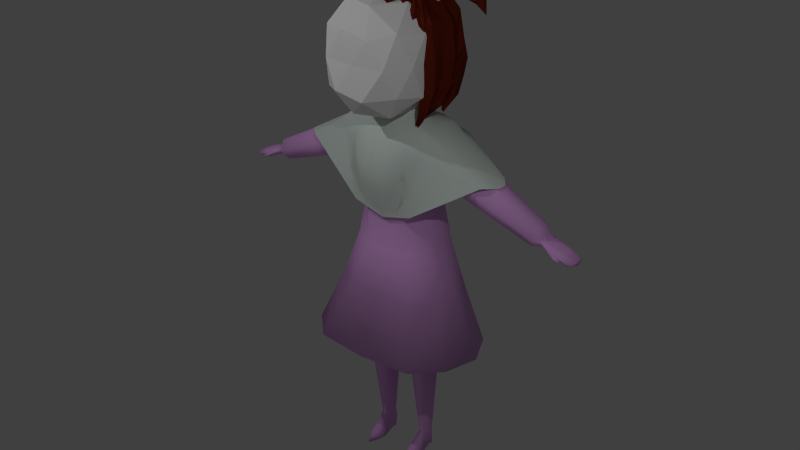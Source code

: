 # Source: sister_rigged_premirror.blend  (saved by Blender 2.71.0; exported with 4.5.12 LTS)
import bpy
from mathutils import Matrix  # noqa: F401  (used for matrix-valued properties, if any)

bpy.ops.wm.read_factory_settings(use_empty=True)
scene = bpy.context.scene
scene.name = 'Scene'

# ---- collections
col_collection_1 = bpy.data.collections.new('Collection 1'); scene.collection.children.link(col_collection_1)

# ---- materials (node trees are filled in below, after node groups)
mat_standin = bpy.data.materials.new('standin')
mat_standin.alpha_threshold = 0.0
mat_standin.use_transparent_shadow = False
mat_standin.diffuse_color = (0.7927, 0.4156, 0.855, 1.0)
mat_standin.roughness = 0.5
mat_standin.specular_intensity = 0.5845
mat_standin.line_color = (0.0, 0.0, 0.0, 1.0)
mat_scarf = bpy.data.materials.new('scarf')
mat_scarf.alpha_threshold = 0.0
mat_scarf.use_transparent_shadow = False
mat_scarf.diffuse_color = (0.7157, 0.8, 0.752, 1.0)
mat_scarf.roughness = 0.5
mat_scarf.line_color = (0.0, 0.0, 0.0, 1.0)
mat_material_002 = bpy.data.materials.new('Material.002')
mat_material_002.alpha_threshold = 0.0
mat_material_002.use_transparent_shadow = False
mat_material_002.diffuse_color = (0.9241, 0.1355, 1.0, 1.0)
mat_material_002.roughness = 0.5
mat_material_002.line_color = (0.0, 0.0, 0.0, 1.0)
mat_material = bpy.data.materials.new('Material')
mat_material.alpha_threshold = 0.0
mat_material.use_transparent_shadow = False
mat_material.diffuse_color = (0.1193, 0.01501, 0.005979, 1.0)
mat_material.roughness = 0.5
mat_material.specular_intensity = 0.03521
mat_material.line_color = (0.0, 0.0, 0.0, 1.0)
mat_material_001 = bpy.data.materials.new('Material.001')
mat_material_001.alpha_threshold = 0.0
mat_material_001.use_transparent_shadow = False
mat_material_001.diffuse_color = (0.7501, 0.8, 0.7471, 1.0)
mat_material_001.roughness = 0.5
mat_material_001.line_color = (0.0, 0.0, 0.0, 1.0)
mat_material_004 = bpy.data.materials.new('Material.004')
mat_material_004.alpha_threshold = 0.0
mat_material_004.use_transparent_shadow = False
mat_material_004.diffuse_color = (0.6152, 0.4273, 0.2694, 1.0)
mat_material_004.roughness = 0.5
mat_material_004.specular_intensity = 0.1167
mat_material_004.line_color = (0.0, 0.0, 0.0, 1.0)

# ---- material node trees

# ---- world
world_world = bpy.data.worlds.new('World'); scene.world = world_world
world_world.color = (0.05088, 0.05088, 0.05088)
world_world.use_sun_shadow = False
world_world.sun_shadow_jitter_overblur = 0.0
world_world.cycles.sampling_method = 'MANUAL'
world_world.cycles.sample_map_resolution = 256

# ---- lights
light_point_002 = bpy.data.lights.new('Point.002', 'POINT')
light_point_002.transmission_factor = 0.0
light_point_002.energy = 28.0
light_point_002.shadow_buffer_clip_start = 0.5
light_point_002.shadow_soft_size = 0.1
light_point_002.shadow_maximum_resolution = 0.006
light_point_002.use_absolute_resolution = True
light_point_002.cycles.use_multiple_importance_sampling = False
light_point_001 = bpy.data.lights.new('Point.001', 'POINT')
light_point_001.transmission_factor = 0.0
light_point_001.energy = 369.0
light_point_001.shadow_buffer_clip_start = 0.5
light_point_001.shadow_soft_size = 0.1
light_point_001.shadow_maximum_resolution = 0.006
light_point_001.use_absolute_resolution = True
light_point_001.cycles.use_multiple_importance_sampling = False
light_point = bpy.data.lights.new('Point', 'POINT')
light_point.transmission_factor = 0.0
light_point.energy = 369.0
light_point.shadow_buffer_clip_start = 0.5
light_point.shadow_soft_size = 0.1
light_point.shadow_maximum_resolution = 0.006
light_point.use_absolute_resolution = True
light_point.cycles.use_multiple_importance_sampling = False

# ---- meshes
me_plane = bpy.data.meshes.new('Plane')
me_plane.from_pydata([(0.0, 0.0, -0.1561), (0.745, 9.427e-08, 0.08261), (1.009, 0.9329, 0.09485), (0.0, -1.0, -0.1561), (0.8963, -1.0, -0.02473), (0.0, -2.0, -0.2218), (1.252, -2.0, -0.07109), (0.0, -3.3, -0.6915), (1.656, -3.3, -0.2608), (0.0, 1.0, -0.1561), (0.0, 1.5, -0.1561), (1.0, 1.702, 0.2098), (3.314, 0.009961, 0.2671), (3.486, 0.3765, 0.3082), (0.0, 1.9, 0.09618), (0.2882, 1.9, 0.1608), (3.477, 0.02745, 0.3465), (3.563, 0.209, 0.3544), (4.156, -0.203, 0.2933), (4.27, -0.08863, 0.3046), (0.4598, -5.899, 0.235), (0.6262, -5.899, 0.2203), (0.4605, -6.417, 0.232), (0.6197, -6.417, 0.2215), (0.273, -3.507, 0.2304), (0.8079, -3.507, 0.2113), (0.0, 9.537e-07, 1.102), (0.7885, 4.768e-07, 0.7766), (0.8885, 0.8719, 0.8079), (0.0, -1.0, 1.102), (0.9406, -1.0, 0.8868), (0.0, -2.0, 1.383), (1.328, -2.0, 0.9332), (0.0, -3.3, 1.984), (-0.0003339, 0.9918, 1.266), (-0.0003292, 1.492, 1.23), (1.0, 1.698, 0.7056), (3.314, -0.02149, 0.6333), (3.486, 0.3746, 0.6026), (-8.297e-06, 1.9, 0.808), (0.3042, 1.9, 0.6764), (3.477, 0.04597, 0.5841), (3.563, 0.2072, 0.5625), (4.155, -0.1886, 0.6254), (4.267, -0.0885, 0.5954), (0.4874, -5.899, 0.4908), (0.6448, -5.899, 0.4934), (0.4035, -6.417, 0.6817), (0.696, -6.417, 0.6817), (0.3133, -3.507, 0.7439), (0.8349, -3.507, 0.7473), (0.3113, -3.507, 0.3154), (0.7638, -3.507, 0.2963), (0.3599, -3.507, 0.6589), (0.7965, -3.507, 0.6623), (0.3113, -3.383, 0.3154), (0.7638, -3.383, 0.2963), (0.3599, -3.383, 0.6589), (0.7965, -3.383, 0.6623), (1.791, -3.3, 1.292), (0.0, -1.0, -0.03662), (0.888, -1.0, 0.2356), (0.0, -1.0, 0.8546), (0.888, -1.0, 0.8395), (0.0, -3.3, -0.469), (1.4, -3.3, -0.03832), (0.0, -3.3, 1.762), (1.535, -3.3, 1.069), (0.1256, -1.0, 0.38), (0.8451, -1.0, 0.3497), (0.2029, -1.0, 0.8512), (0.8969, -1.0, 0.8566), (0.0, -2.0, -0.1601), (1.175, -2.0, -0.02334), (0.0, -2.0, 1.33), (1.251, -2.0, 0.8759), (0.0, 1.25, -0.1561), (1.0, 1.234, 0.0499), (3.4, 0.15, 0.2085), (3.52, 0.1, 0.283), (4.212, -0.1586, 0.2464), (-0.0004123, 1.24, 1.313), (1.0, 1.234, 0.9382), (3.4, 0.15, 0.7339), (3.513, 0.1, 0.6633), (4.202, -0.1476, 0.6598), (3.314, -0.08492, 0.4712), (3.477, -0.01746, 0.4696), (-5.387e-05, 2.061, 0.1619), (4.151, -0.2331, 0.4654), (3.486, 0.3849, 0.4712), (1.0, 1.718, 0.4712), (4.269, -0.08203, 0.4655), (3.563, 0.2175, 0.4696), (0.3048, 1.9, 0.3602), (4.291, -0.1664, 0.4661), (0.9435, -1.0, 0.4727), (1.477, -2.0, 0.4954), (1.0, 0.749, 0.4835), (0.9, 4.768e-07, 0.4727), (1.0, -1.0, 0.4727), (1.755, -3.3, 0.4947), (2.011, -3.3, 0.4947), (1.462, -2.0, 0.507), (0.5, 1.5, -0.08507), (0.1524, 1.9, 0.09618), (0.4999, 1.497, 1.187), (0.1524, 1.9, 0.8036), (0.5, 1.25, -0.1561), (0.4998, 1.246, 1.263), (0.235, 2.061, 0.2145), (0.5, -1.0, -0.1561), (0.75, -2.0, -0.2379), (1.072, -3.3, -0.382), (1.2, -3.3, -0.6045), (0.45, 0.0, -0.1561), (0.5, 1.0, -0.1561), (0.4718, -1.0, -0.03662), (0.7, -2.0, -0.1774), (1.072, -3.3, 1.651), (0.4999, 0.9967, 1.222), (0.5, -1.0, 1.102), (0.7906, -2.0, 1.327), (0.4718, -1.0, 0.9821), (1.2, -3.3, 1.874), (0.7406, -2.0, 1.267), (0.45, 9.537e-07, 1.102), (3.678, 0.1322, 0.2994), (3.564, 0.01784, 0.2881), (3.675, 0.1323, 0.5902), (3.563, 0.03221, 0.6201), (3.623, 0.05942, 0.2171), (3.639, 0.08499, 0.6857), (3.559, -0.0123, 0.4602), (3.677, 0.1388, 0.4603), (-6.064e-05, 2.061, 0.7423), (0.248, 2.061, 0.635), (0.3084, 2.061, 0.3772), (0.1242, 2.061, 0.1619), (0.1242, 2.061, 0.7388), (-8.735e-05, 2.162, 0.1535), (0.2417, 2.162, 0.2077), (-9.431e-05, 2.162, 0.7507), (0.2551, 2.162, 0.6403), (0.3155, 2.162, 0.375), (0.1278, 2.162, 0.1535), (0.1278, 2.162, 0.7471), (0.8662, -2.192, 0.7694), (0.8258, -2.192, 0.2951), (0.2414, -2.192, 0.3188), (0.3017, -2.192, 0.7653), (0.4338, -6.226, 0.8712), (0.6658, -6.226, 0.8712), (0.4337, -6.417, 0.8767), (0.6658, -6.417, 0.8767), (0.5504, -5.899, 0.1383), (0.5498, -6.417, 0.1101), (0.5512, -3.507, 0.1041), (0.5504, -5.899, 0.5762), (0.5498, -6.417, 0.6817), (0.5512, -3.507, 0.9803), (0.5506, -3.507, 0.1892), (0.5506, -3.507, 0.7703), (0.5506, -3.383, 0.1892), (0.5506, -3.383, 0.7703), (0.5484, -1.0, 0.1794), (0.5484, -1.0, 1.028), (0.5497, -2.192, 0.9035), (0.5497, -2.192, 0.1622), (0.5498, -6.291, 1.062), (0.5498, -6.417, 1.132), (0.6496, -6.28, 0.2538), (0.6662, -5.899, 0.3572), (0.2632, -3.507, 0.4797), (0.4346, -5.899, 0.3572), (0.4136, -6.28, 0.2755), (0.8393, -3.507, 0.4797), (0.2819, -3.507, 0.4797), (0.8193, -3.507, 0.4797), (0.2819, -3.383, 0.4797), (0.8193, -3.383, 0.4797), (0.07102, -1.0, 0.6039), (0.941, -1.0, 0.6039), (0.8925, -2.192, 0.5329), (0.207, -2.192, 0.5329), (0.5212, -6.28, 0.2538), (0.5506, -1.0, 0.6049), (0.5498, -6.181, 0.8469), (0.414, -6.034, 0.2363), (0.5501, -6.098, 0.7115), (0.4606, -6.119, 0.681), (0.6553, -6.119, 0.6823), (0.5741, -3.186, 0.85), (0.5511, -3.89, 0.8617), (0.5741, -3.507, 0.7948), (0.6216, -6.267, 0.2212), (3.541, 0.1554, 0.2817), (4.247, -0.1233, 0.2706), (3.621, 0.1416, 0.315), (3.861, -0.1054, 0.2812), (3.54, 0.1542, 0.6478), (4.246, -0.1226, 0.6456), (3.619, 0.1416, 0.5827), (3.859, -0.09078, 0.6307), (3.477, 0.008876, 0.5275), (4.154, -0.2141, 0.5458), (4.271, -0.08435, 0.5315), (3.565, 0.2176, 0.4105), (3.498, 0.06377, 0.28), (4.186, -0.1832, 0.2663), (3.497, 0.07425, 0.6549), (4.184, -0.1746, 0.6587), (3.572, 0.07457, 0.2421), (3.915, -0.03965, 0.6933), (4.261, -0.1655, 0.5826), (3.476, -0.001646, 0.4071), (4.154, -0.2225, 0.3782), (4.274, -0.08395, 0.3832), (3.564, 0.2153, 0.5169), (4.263, -0.1668, 0.3484), (3.513, 0.01018, 0.4631), (4.288, -0.125, 0.466), (3.998, 0.03868, 0.4634), (4.227, -0.2062, 0.4662), (3.993, 0.02977, 0.2918), (3.519, 0.03858, 0.2902), (3.992, 0.03085, 0.6013), (3.516, 0.05066, 0.6399), (3.931, -0.05055, 0.2185), (3.589, 0.09999, 0.6615), (3.857, -0.1398, 0.4639), (3.62, 0.1471, 0.4632), (3.59, 0.03881, 0.2348), (3.617, 0.06019, 0.6647), (3.559, 0.00759, 0.5406), (3.677, 0.1374, 0.5261), (3.65, 0.09947, 0.2383), (3.674, 0.1121, 0.6536), (3.558, -0.0009544, 0.3727), (3.679, 0.1386, 0.3778), (3.897, -0.08209, 0.2326), (3.893, -0.07629, 0.6747), (3.857, -0.1185, 0.5477), (4.275, -0.1238, 0.5598), (3.621, 0.1461, 0.5239), (3.967, -0.01062, 0.2357), (3.968, -0.006855, 0.6656), (4.21, -0.1957, 0.5666), (3.858, -0.1274, 0.3712), (4.278, -0.1242, 0.3631), (3.623, 0.1471, 0.3871), (4.212, -0.2008, 0.361), (3.545, 0.05442, 0.2514), (3.55, 0.08054, 0.6427), (3.513, 0.02762, 0.5527), (3.997, 0.03643, 0.5333), (3.596, 0.1107, 0.2411), (3.62, 0.1236, 0.6405), (3.513, 0.01983, 0.3826), (3.999, 0.0369, 0.3754), (3.85, -0.1063, 0.6964), (3.905, -0.05516, 0.759), (3.883, -0.0918, 0.7404), (4.0, -0.09222, 0.6936), (3.977, -0.1289, 0.6751), (3.99, -0.1077, 0.7593), (3.967, -0.1444, 0.7407), (4.011, -0.1287, 0.7219), (2.25, 0.4363, 0.1875), (2.337, 0.9887, 0.2628), (2.194, 0.3912, 0.7139), (2.337, 0.986, 0.6502), (2.291, 0.6505, 0.1352), (2.291, 0.6505, 0.8282), (2.337, 1.001, 0.4712), (2.245, 0.3003, 0.4769), (2.097, 0.4976, 0.1761), (2.172, 1.077, 0.2562), (2.033, 0.4505, 0.7255), (2.172, 1.074, 0.657), (2.132, 0.7225, 0.8418), (2.092, 0.3556, 0.4777), (2.132, 0.7225, 0.1247), (2.172, 1.089, 0.4712), (2.456, 0.5761, 0.1461), (2.508, 0.9093, 0.4712), (2.408, 0.3729, 0.1994), (2.508, 0.8977, 0.2695), (2.36, 0.3299, 0.7019), (2.508, 0.8952, 0.6431), (2.456, 0.5761, 0.8142), (2.404, 0.243, 0.476), (0.6315, -0.03481, -0.2455), (0.7249, -0.03481, 1.214), (0.9456, 1.619, -0.1528), (0.9686, 1.838, 1.01), (-0.007905, -0.2344, 1.212), (-0.01551, -0.2795, -0.1716), (2.191, 0.9547, 0.1012), (2.22, 0.9446, 0.859), (-0.01551, 1.763, -0.1389), (-0.01551, -0.06259, -0.1995), (-7.102e-05, 1.9, 1.046), (-0.007905, -0.03481, 1.267), (1.009, 1.856, 0.4302), (2.482, 0.9373, 0.3935), (-0.00121, 1.938, 0.4706), (0.8557, 0.8543, 1.168), (0.3585, -0.03481, 1.219), (0.4895, 1.854, 1.135), (-0.007688, 1.112, 1.543), (0.424, 1.083, 1.504), (0.4902, 1.777, -0.1703), (0.8374, 0.9038, -0.2897), (1.012, 1.849, 0.7859), (0.7927, 0.4089, 1.204), (0.5436, -0.03524, 1.199), (0.3121, -0.09639, -0.2358), (0.3634, -0.1363, 1.204), (2.485, 0.9405, 0.6207), (1.312, 1.552, 0.9745), (1.281, 1.565, -0.06724), (0.312, 0.01207, -0.2482), (0.7425, 1.83, 1.125), (-0.007905, 0.8879, -0.2412), (-0.004452, 0.5176, 1.466), (-0.006289, 1.899, 0.8092), (1.01, 1.795, 0.08912), (2.345, 0.9931, 0.2152), (-0.004369, 1.87, 0.1475), (1.436, 1.551, 0.4396), (0.6677, 1.945, 0.4522), (-0.007833, -0.1347, 1.24), (-0.01553, -0.1711, -0.1869), (0.9404, 1.326, 1.149), (0.1756, -0.03519, 1.245), (0.2456, 1.886, 1.119), (-0.001817, 1.531, 1.354), (0.3973, 0.5026, 1.417), (0.4663, 1.484, 1.319), (0.6406, 0.9932, 1.298), (0.2092, 1.098, 1.527), (0.4226, 0.9626, -0.2966), (1.385, 1.567, 0.7113), (0.1972, 0.5101, 1.444), (0.6156, 1.88, 0.1539), (1.368, 1.574, 0.1738), (0.2696, -0.08605, 1.226), (0.5968, 0.4788, 1.263), (0.7057, 1.409, 1.241), (0.2333, 1.509, 1.34), (0.9953, 1.852, 0.9254), (0.8583, 1.838, 1.091), (0.127, 1.897, 1.082), (1.011, 1.855, 0.6083), (0.6165, 1.844, 1.132), (-0.003792, 1.921, 0.6399), (0.7627, 1.925, 0.4469), (0.3677, 1.871, 1.128), (-0.005543, 1.905, 0.7585), (0.489, 1.872, 0.1912), (0.5785, 1.944, 0.4593), (-0.002394, 1.954, 0.9429), (-0.008078, 1.834, 0.05208), (0.3043, 2.342, 0.8099), (0.2354, 1.866, -0.005463), (0.4085, 2.339, 0.2024), (0.4962, 2.325, 0.4775), (-0.007366, 2.314, 0.9151), (-0.02243, 2.34, 0.1207), (0.2014, 2.339, 0.111), (0.5037, 1.966, 0.8236)], [(356, 306), (329, 306), (359, 356)], [(1, 4, 111, 115), (4, 6, 112, 111), (108, 104, 11, 77), (35, 106, 36, 40, 107, 39), (78, 79, 208, 16, 12), (240, 209, 18, 199), (155, 156, 22, 188, 20), (157, 155, 20, 24), (282, 77, 11, 277), (126, 26, 29, 121), (121, 29, 31, 122), (109, 82, 36, 106), (83, 37, 41, 210, 84), (241, 203, 43, 211), (151, 190, 47, 153), (49, 45, 158, 193), (280, 279, 36, 82), (291, 86, 37, 288), (86, 87, 204, 41, 37), (99, 98, 28, 27), (171, 172, 46, 48), (173, 174, 45, 49), (242, 205, 43, 203), (100, 99, 27, 30), (283, 91, 36, 279), (243, 206, 44, 201), (174, 175, 47, 45), (93, 90, 38, 42, 218), (185, 171, 48, 159), (91, 94, 40, 36), (97, 100, 30, 32), (139, 136, 143, 146), (176, 25, 52, 178), (172, 176, 50, 46), (244, 218, 42, 202), (8, 114, 112, 6), (178, 52, 56, 180), (173, 49, 53, 177), (160, 50, 54, 162), (157, 24, 51, 161), (183, 148, 69, 182), (177, 53, 57, 179), (162, 54, 58, 164), (161, 51, 55, 163), (115, 116, 2, 1), (33, 124, 122, 31), (26, 126, 120, 34), (59, 102, 97, 32), (30, 100, 4, 61, 96, 63), (29, 121, 30, 63, 123, 62), (4, 111, 3, 60, 117, 61), (124, 33, 66, 119), (102, 59, 67, 101), (8, 65, 113, 114), (60, 62, 123, 63, 96, 61, 117), (186, 181, 70, 166), (184, 150, 70, 181), (167, 147, 71, 166), (168, 149, 68, 165), (32, 75, 103, 73, 6, 97), (31, 74, 125, 75, 32, 122), (6, 73, 118, 72, 5, 112), (123, 125, 75, 63), (125, 75, 67, 119), (96, 103, 73, 61), (103, 73, 65, 101), (65, 73, 118, 113), (72, 60, 117, 118), (116, 108, 77, 2), (13, 17, 196, 79, 78), (245, 197, 80, 228), (276, 2, 77, 282), (34, 120, 109, 81), (38, 83, 84, 200, 42), (246, 213, 85, 201), (278, 280, 82, 28), (247, 214, 85, 211), (12, 16, 215, 87, 86), (248, 216, 89, 230), (277, 11, 91, 283), (249, 217, 92, 221), (17, 13, 90, 93, 207), (11, 15, 94, 91), (15, 105, 138, 110), (250, 207, 93, 231), (251, 219, 95, 223), (102, 8, 6, 97), (286, 12, 86, 291), (4, 1, 99, 100), (8, 102, 101, 65), (63, 75, 103, 96), (75, 103, 101, 67), (1, 2, 98, 99), (6, 4, 100, 97), (76, 10, 104, 108), (81, 109, 106, 35), (94, 15, 110, 137), (14, 39, 135, 88), (0, 9, 116, 115), (9, 76, 108, 116), (111, 112, 5, 3), (114, 7, 5, 112), (113, 118, 72, 64), (114, 113, 64, 7), (118, 117, 61, 73), (115, 111, 3, 0), (59, 124, 119, 67), (120, 28, 82, 109), (124, 59, 32, 122), (62, 74, 125, 123), (27, 126, 121, 30), (126, 27, 28, 120), (74, 125, 119, 66), (30, 121, 122, 32), (252, 232, 128, 225), (253, 227, 130, 233), (254, 234, 130, 227), (255, 235, 129, 226), (256, 236, 131, 212), (257, 229, 132, 237), (258, 238, 133, 220), (259, 239, 134, 222), (10, 14, 105, 15, 11, 104), (107, 40, 136, 139), (40, 94, 137, 136), (39, 107, 139, 135), (105, 14, 88, 138), (140, 142, 146, 143, 144, 141, 145), (110, 138, 145, 141), (135, 139, 146, 142), (136, 137, 144, 143), (88, 135, 142, 140), (137, 110, 141, 144), (138, 88, 140, 145), (180, 56, 148, 183), (179, 57, 150, 184), (164, 58, 147, 167), (163, 55, 149, 168), (169, 151, 153, 170), (45, 47, 190), (159, 48, 154, 170), (46, 158, 189, 191), (21, 195, 23, 156, 155), (25, 21, 155, 157), (46, 50, 193, 158), (175, 185, 159, 47), (49, 160, 162, 53), (25, 157, 161, 52), (53, 162, 164, 57), (52, 161, 163, 56), (182, 186, 166, 71), (150, 167, 166, 70), (148, 168, 165, 69), (57, 164, 167, 150), (56, 163, 168, 148), (152, 169, 170, 154), (47, 159, 170, 153), (169, 152, 187), (23, 171, 185, 175, 22), (24, 20, 174, 173), (50, 176, 178, 54), (21, 25, 176, 172), (54, 178, 180, 58), (24, 173, 177, 51), (147, 183, 182, 71), (51, 177, 179, 55), (165, 68, 181, 186), (149, 184, 181, 68), (58, 180, 183, 147), (55, 179, 184, 149), (69, 165, 186, 182), (156, 22, 23), (22, 175, 188), (174, 20, 188, 175), (169, 187, 151), (152, 191, 189, 187), (192, 160, 50), (192, 160, 49), (50, 160, 193), (160, 49, 193), (192, 50, 194), (192, 49, 194), (23, 195, 171), (195, 21, 172, 171), (232, 240, 199, 128), (131, 228, 240, 232), (228, 80, 209, 240), (213, 241, 211, 85), (203, 241, 262, 260), (237, 132, 213, 246), (234, 242, 203, 130), (133, 230, 242, 234), (230, 89, 205, 242), (214, 243, 201, 85), (95, 221, 243, 214), (221, 92, 206, 243), (235, 244, 202, 129), (134, 231, 244, 235), (231, 93, 218, 244), (236, 245, 228, 131), (127, 224, 245, 236), (224, 19, 197, 245), (226, 246, 201, 44), (129, 237, 246, 226), (213, 132, 261), (205, 247, 211, 43), (89, 223, 247, 205), (223, 95, 214, 247), (238, 248, 230, 133), (128, 199, 248, 238), (199, 18, 216, 248), (219, 249, 221, 95), (80, 197, 249, 219), (197, 19, 217, 249), (239, 250, 231, 134), (127, 198, 250, 239), (198, 17, 207, 250), (216, 251, 223, 89), (18, 209, 251, 216), (209, 80, 219, 251), (208, 252, 225, 16), (79, 212, 252, 208), (212, 131, 232, 252), (229, 253, 233, 132), (84, 210, 253, 229), (210, 41, 227, 253), (204, 254, 227, 41), (87, 220, 254, 204), (220, 133, 234, 254), (206, 255, 226, 44), (92, 222, 255, 206), (222, 134, 235, 255), (196, 256, 212, 79), (17, 198, 256, 196), (198, 127, 236, 256), (202, 257, 237, 129), (42, 200, 257, 202), (200, 84, 229, 257), (215, 258, 220, 87), (16, 225, 258, 215), (225, 128, 238, 258), (217, 259, 222, 92), (19, 224, 259, 217), (224, 127, 239, 259), (262, 241, 264, 266), (233, 130, 260, 262), (130, 203, 260), (261, 262, 266, 265), (241, 213, 263, 264), (213, 261, 265, 263), (132, 233, 262, 261), (264, 263, 267), (263, 265, 267), (265, 266, 267), (266, 264, 267), (284, 272, 269, 287), (290, 289, 271, 273), (281, 275, 270, 278), (285, 274, 271, 289), (286, 268, 272, 284), (288, 290, 273, 270), (287, 269, 274, 285), (276, 268, 275, 281), (272, 282, 277, 269), (273, 271, 279, 280), (274, 283, 279, 271), (268, 276, 282, 272), (270, 273, 280, 278), (269, 277, 283, 274), (98, 281, 278, 28), (2, 276, 281, 98), (275, 291, 288, 270), (268, 286, 291, 275), (78, 284, 287, 13), (83, 38, 289, 290), (90, 285, 289, 38), (12, 286, 284, 78), (37, 83, 290, 288), (13, 287, 285, 90), (342, 313, 292, 322), (301, 322, 333), (343, 320, 299, 319), (344, 325, 303, 335), (345, 312, 300, 363, 365, 360), (346, 330, 305, 328), (347, 335, 303, 332), (348, 338, 308, 316), (349, 339, 311, 340), (350, 337, 310, 341), (295, 334, 307, 315, 293, 299, 320), (324, 342, 322, 301), (300, 312, 342, 324), (312, 294, 313, 342), (333, 317, 297), (333, 322, 317), (322, 292, 317), (330, 343, 319, 305), (304, 354, 314, 343, 330), (314, 351, 295, 320, 343), (338, 344, 335, 308), (311, 341, 344, 338), (341, 310, 325, 344), (304, 327, 345, 331, 357), (327, 294, 312, 345), (321, 346, 328, 298), (294, 327, 346, 321), (327, 304, 330, 346), (318, 347, 332, 296), (293, 316, 347, 318), (316, 308, 335, 347), (315, 348, 316, 293), (307, 340, 348, 315), (340, 311, 338, 348), (334, 349, 340, 307), (295, 352, 323, 349, 334), (323, 355, 309, 339, 349), (339, 350, 341, 311), (309, 358, 336, 350, 339), (336, 353, 302, 337, 350), (298, 292, 313, 294, 321), (326, 362, 359), (371, 355, 323), (331, 345, 360, 361), (360, 365, 363, 329), (371, 364, 368, 362), (361, 367, 364, 371), (361, 360, 366, 367), (360, 365, 370, 366), (365, 363, 369, 370), (352, 295, 351), (354, 357, 314), (354, 304, 357), (361, 371, 331), (358, 371, 336), (355, 371, 309), (352, 371, 323), (353, 371, 362), (357, 371, 314), (371, 351, 314), (371, 358, 309), (371, 353, 336), (371, 357, 331), (371, 352, 351), (302, 353, 362), (46, 191, 48), (152, 154, 48, 191), (45, 190, 189, 158), (187, 189, 190, 151)])
me_plane.polygons.foreach_set('use_smooth', [True] * 348)
me_plane.polygons.foreach_set('material_index', [0, 0, 0, 0, 0, 0, 0, 0, 0, 0, 0, 0, 0, 0, 0, 0, 0, 0, 0, 0, 0, 0, 0, 0, 0, 0, 0, 0, 0, 0, 0, 0, 0, 0, 0, 0, 0, 0, 0, 0, 0, 0, 0, 0, 0, 0, 0, 0, 0, 0, 0, 0, 0, 0, 0, 0, 0, 0, 0, 0, 0, 0, 0, 0, 0, 0, 0, 0, 0, 0, 0, 0, 0, 0, 0, 0, 0, 0, 0, 0, 0, 0, 0, 0, 0, 0, 0, 0, 0, 0, 0, 0, 0, 0, 0, 0, 0, 0, 0, 0, 0, 0, 0, 0, 0, 0, 0, 0, 0, 0, 0, 0, 0, 0, 0, 0, 0, 0, 0, 0, 0, 0, 0, 0, 0, 0, 0, 0, 0, 0, 0, 0, 0, 0, 0, 0, 0, 0, 0, 0, 0, 0, 0, 0, 0, 0, 0, 0, 0, 0, 0, 0, 0, 0, 0, 0, 0, 0, 0, 0, 0, 0, 0, 0, 0, 0, 0, 0, 0, 0, 0, 0, 0, 0, 0, 0, 0, 0, 0, 0, 0, 0, 0, 0, 0, 0, 0, 0, 0, 0, 0, 0, 0, 0, 0, 0, 0, 0, 0, 0, 0, 0, 0, 0, 0, 0, 0, 0, 0, 0, 0, 0, 0, 0, 0, 0, 0, 0, 0, 0, 0, 0, 0, 0, 0, 0, 0, 0, 0, 0, 0, 0, 0, 0, 0, 0, 0, 0, 0, 0, 0, 0, 0, 0, 0, 0, 0, 0, 0, 0, 0, 0, 0, 0, 0, 0, 0, 0, 0, 0, 0, 0, 0, 0, 0, 0, 0, 0, 0, 0, 0, 0, 0, 0, 0, 0, 0, 0, 0, 1, 1, 1, 1, 1, 1, 1, 1, 1, 1, 1, 1, 1, 1, 1, 1, 1, 1, 1, 1, 1, 1, 1, 1, 1, 1, 1, 1, 1, 1, 1, 1, 1, 1, 1, 1, 1, 1, 1, 1, 1, 1, 1, 1, 1, 1, 1, 1, 1, 1, 1, 1, 1, 1, 1, 1, 1, 1, 1, 1, 1, 1, 1, 1, 1, 0, 0, 0, 0])
_k = {(17, 196): 1.0, (23, 156): 1.0, (25, 157): 1.0, (42, 200): 1.0, (50, 160): 1.0, (41, 204): 1.0, (23, 171): 1.0, (24, 173): 1.0, (47, 175): 1.0, (17, 207): 1.0, (25, 176): 1.0, (16, 208): 1.0, (41, 210): 1.0, (16, 215): 1.0, (42, 218): 1.0, (154, 170): 1.0, (47, 153): 1.0, (48, 154): 1.0, (22, 156): 1.0, (24, 157): 1.0, (49, 160): 1.0, (153, 170): 1.0, (48, 171): 1.0, (49, 173): 1.0, (22, 175): 1.0, (50, 176): 1.0, (171, 185): 1.0, (175, 185): 1.0, (22, 23): 1.0, (49, 192): 1.0, (160, 192): 1.0, (50, 192): 1.0, (160, 193): 1.0, (50, 193): 1.0, (49, 193): 1.0, (79, 196): 1.0, (84, 200): 1.0, (87, 204): 1.0, (93, 207): 1.0, (79, 208): 1.0, (84, 210): 1.0, (87, 215): 1.0, (93, 218): 1.0}
me_plane.attributes.new('crease_edge', 'FLOAT', 'EDGE').data.foreach_set('value', [_k.get((min(e.vertices), max(e.vertices)), 0.0) for e in me_plane.edges])
me_plane.materials.append(mat_standin)
me_plane.materials.append(mat_scarf)
me_plane.use_remesh_preserve_volume = False
me_plane.use_remesh_preserve_attributes = False
me_plane.use_mirror_vertex_groups = False
me_plane.update()
me_mesh = bpy.data.meshes.new('Mesh')
me_mesh.from_pydata([(0.09311, 0.5121, 0.729), (-0.1465, 0.5358, 0.9457), (-0.2038, 0.5224, 1.136), (-0.3649, 0.5354, 1.303), (-0.3753, 0.5098, 1.505), (-0.4447, 0.4985, 1.699), (-0.6694, 0.5282, 1.85), (-0.8516, 0.5501, 1.987), (-0.8744, 0.5249, 2.206), (-0.7268, 0.4746, 2.331), (-0.6119, 0.4254, 2.5), (-0.5998, 0.3885, 2.747), (-0.6581, 0.3737, 2.949), (-0.7615, 0.3739, 3.115), (-1.056, 0.4001, 3.404), (-1.311, 0.43, 3.601), (-1.604, 0.4658, 3.818), (-1.757, 0.4846, 3.93), (-2.06, 0.5213, 4.156), (-2.324, 0.5499, 4.377), (-2.517, 0.5631, 4.595), (-2.742, 0.5731, 4.887), (-2.854, 0.5756, 5.05), (-2.957, 0.5757, 5.218), (-3.048, 0.5727, 5.387), (-3.169, 0.5555, 5.709), (-3.209, 0.5202, 6.028), (-3.215, 0.4824, 6.312), (-3.186, 0.4459, 6.529), (-3.097, 0.3905, 6.784), (-2.982, 0.3301, 7.034), (-3.094, 0.3289, 7.225), (-3.263, 0.377, 7.151), (-3.438, 0.4408, 6.974), (-3.585, 0.5022, 6.768), (-3.685, 0.5545, 6.552), (-3.793, 0.5996, 6.401), (-3.885, 0.6448, 6.222), (-3.993, 0.6902, 6.07), (-4.085, 0.7342, 5.9), (-4.171, 0.7891, 5.642), (-4.172, 0.8191, 5.427), (-4.176, 0.8505, 5.206), (-4.277, 0.8978, 5.028), (-4.385, 0.949, 4.832), (-4.395, 0.9817, 4.612), (-4.387, 1.008, 4.407), (-4.443, 1.046, 4.229), (-4.535, 1.091, 4.05), (-4.544, 1.12, 3.851), (-4.465, 1.137, 3.605), (-4.359, 1.145, 3.376), (-4.296, 1.158, 3.173), (-4.215, 1.168, 2.975), (-4.193, 1.207, 2.654), (-4.118, 1.227, 2.384), (-4.001, 1.232, 2.161), (-3.853, 1.224, 1.981), (-3.685, 1.206, 1.838), (-3.509, 1.182, 1.728), (-3.336, 1.154, 1.648), (-3.042, 1.101, 1.556), (-2.89, 1.097, 1.336), (-2.827, 1.108, 1.155), (-2.648, 1.079, 1.071), (-2.466, 1.059, 0.9194), (-2.407, 1.079, 0.6826), (-2.207, 1.047, 0.5922), (-1.96, 1.034, 0.283), (-1.709, 0.9848, 0.2321), (-1.519, 0.9456, 0.207), (-1.318, 0.9121, 0.1241), (-1.127, 0.8702, 0.1171), (-0.9415, 0.8304, 0.1042), (-0.8145, 0.7772, 0.2827), (-0.7571, 0.7372, 0.4792), (-0.6379, 0.6887, 0.6365), (-0.4267, 0.6413, 0.6372), (-0.2174, 0.6005, 0.5926), (0.01721, 0.5477, 0.5946), (0.1237, 0.52, 0.6216)], [], [(0, 80, 79, 78, 77, 76, 75, 74, 73, 72, 71, 70, 69, 68, 67, 66, 65, 64, 63, 62, 61, 60, 59, 58, 57, 56, 55, 54, 53, 52, 51, 50, 49, 48, 47, 46, 45, 44, 43, 42, 41, 40, 39, 38, 37, 36, 35, 34, 33, 32, 31, 30, 29, 28, 27, 26, 25, 24, 23, 22, 21, 20, 19, 18, 17, 16, 15, 14, 13, 12, 11, 10, 9, 8, 7, 6, 5, 4, 3, 2, 1)])
me_mesh.polygons.foreach_set('use_smooth', [True] * 1)
me_mesh.materials.append(mat_material_002)
me_mesh.use_remesh_preserve_volume = False
me_mesh.use_remesh_preserve_attributes = False
me_mesh.use_mirror_vertex_groups = False
me_mesh.update()
me_plane_002 = bpy.data.meshes.new('Plane.002')
me_plane_002.from_pydata([(0.2362, -0.5284, 0.6146), (-0.1861, -0.5303, 0.6219), (-0.0347, -0.549, 0.7325), (-0.1994, -0.7309, 0.4938), (-0.02474, -0.8412, 0.601), (0.1785, -0.8138, 0.5145), (-0.1987, -0.8994, 0.2735), (-0.05916, -1.007, 0.374), (0.1032, -0.9656, 0.2901), (-0.2169, -1.1, 0.1158), (-0.04689, -1.099, 0.1736), (0.1072, -1.094, 0.1037), (-0.1083, -1.175, -0.1817), (-0.02294, -1.13, -0.1013), (0.07313, -1.065, -0.1802), (-0.05652, -1.194, -0.3218), (0.0001431, -1.2, -0.369), (0.04985, -1.193, -0.3076), (-0.009117, -1.201, -0.5772), (0.199, -0.6545, 0.7115), (0.02095, -0.7166, 0.6224), (0.3676, -0.58, 0.5917), (0.4225, -0.7927, 0.473), (0.3109, -0.9461, 0.585), (0.02926, -1.007, 0.4426), (0.465, -0.9523, 0.1772), (0.3824, -1.134, 0.298), (0.109, -1.114, 0.1288), (0.3927, -1.03, -0.1891), (0.2644, -1.193, -0.0411), (0.1033, -1.146, -0.1388), (0.3259, -1.217, -0.4167), (0.2254, -1.29, -0.3541), (0.1231, -1.232, -0.3642), (0.2359, -1.256, -0.6197), (0.234, -1.309, -0.5464), (0.1479, -1.264, -0.5849), (0.2237, -1.246, -0.7641), (0.2588, -0.5304, 0.6189), (0.3446, -0.4704, 0.7167), (0.5191, -0.4141, 0.5884), (0.641, -0.6883, 0.4069), (0.5603, -0.8132, 0.492), (0.424, -0.7959, 0.4922), (0.612, -0.9672, -0.01661), (0.5578, -1.067, 0.06472), (0.408, -1.05, 0.03508), (0.5443, -1.081, -0.1994), (0.5158, -1.175, -0.1662), (0.4299, -1.116, -0.2091), (0.361, -1.177, -0.5399), (-0.305, -0.3119, 0.5627), (-0.2129, -0.495, 0.6649), (-0.07963, -0.5501, 0.6094), (-0.1266, -0.7302, 0.5176), (-0.3899, -0.7826, 0.6115), (-0.4689, -0.4998, 0.5072), (-0.1648, -0.9551, 0.2261), (-0.4136, -1.004, 0.3157), (-0.4926, -0.721, 0.2115), (-0.1146, -1.11, -0.1508), (-0.3079, -1.188, -0.04436), (-0.4319, -1.057, -0.1702), (-0.1101, -1.128, -0.3097), (-0.2343, -1.242, -0.2793), (-0.268, -1.03, -0.3668), (-0.1099, -1.238, -0.5199), (0.3066, -0.4628, 0.5893), (0.3962, -0.2697, 0.6896), (0.3595, -0.05047, 0.5874), (0.9504, -0.7434, 0.1682), (1.069, -0.6521, 0.2466), (1.014, -0.296, 0.1594), (1.044, -0.7374, -0.3822), (1.184, -0.6546, -0.3225), (1.09, -0.3511, -0.3077), (0.9656, -0.7343, -0.874), (1.183, -0.6692, -0.8289), (1.088, -0.3528, -0.6568), (0.8712, -0.74, -1.291), (0.9908, -0.6843, -1.231), (0.8006, -0.5707, -1.176), (0.7605, -0.6745, -1.484), (0.2376, -0.3235, 0.6643), (0.4004, -0.2724, 0.7099), (0.4474, -0.1823, 0.6379), (0.6021, -0.7915, 0.341), (0.7731, -0.7509, 0.4327), (0.8119, -0.6504, 0.3146), (0.6989, -0.9979, 0.05135), (0.8467, -0.9483, 0.04727), (0.8967, -0.8319, -0.03354), (0.7506, -1.02, -0.1263), (0.8494, -0.9706, -0.1077), (0.8605, -0.8764, -0.2257), (0.8817, -1.001, -0.383), (0.4304, 0.05753, 0.6737), (0.4077, -0.2345, 0.6535), (0.249, 0.1539, 0.6291), (1.072, -0.06701, 0.1193), (1.054, -0.3662, 0.09938), (0.9326, 0.2003, 0.05501), (1.164, -0.07499, -0.3776), (1.099, -0.3513, -0.406), (1.036, 0.1475, -0.4283), (1.117, -0.1781, -0.8593), (1.064, -0.4161, -0.8813), (0.951, -0.1395, -0.8987), (1.047, -0.3266, -1.135), (0.968, -0.5176, -1.158), (0.8947, -0.3382, -1.169), (0.7216, -0.4243, -1.379), (0.4548, 0.1436, 0.4837), (0.313, 0.3783, 0.6445), (-0.01167, 0.4809, 0.5053), (0.9433, 0.1757, 0.009071), (0.8182, 0.4628, 0.1923), (0.4548, 0.6622, 0.0534), (1.056, 0.1125, -0.4558), (1.021, 0.3703, -0.2931), (0.703, 0.6668, -0.3571), (0.8761, -0.1658, -1.047), (0.9527, -0.0154, -1.002), (0.8422, 0.08729, -1.078), (0.6756, -0.3379, -1.295), (0.2686, -0.08392, 0.5195), (0.2042, 0.09403, 0.6602), (-0.07418, 0.1235, 0.6016), (0.07379, 0.1923, 0.5752), (-0.02982, 0.2106, 0.6381), (-0.4825, 0.09686, 0.5472), (0.4497, 0.6619, 0.06233), (0.4516, 0.8296, 0.06235), (-0.01889, 0.7187, 0.01091), (0.7685, 0.6097, -0.293), (0.6451, 0.8028, -0.3422), (0.3435, 0.7172, -0.465), (0.8766, 0.3676, -0.652), (0.8634, 0.6665, -0.6197), (0.4857, 0.6476, -0.7326), (0.8706, 0.2741, -1.201), (0.8515, 0.427, -1.169), (0.6687, 0.4009, -1.213), (0.735, 0.1249, -1.414), (-0.00113, 0.376, 0.4591), (-0.08701, 0.4856, 0.5056), (-0.409, 0.2641, 0.4446), (0.1588, 0.7453, -0.027), (-0.09685, 0.8497, -0.02568), (-0.3069, 0.6208, -0.05458), (0.1076, 0.7458, -0.4034), (-0.06116, 0.853, -0.434), (-0.3002, 0.6339, -0.4179), (0.1587, 0.6561, -1.368), (0.03222, 0.7014, -1.393), (-0.05843, 0.6289, -1.379), (0.08188, 0.3787, -1.712), (-0.04794, 0.1357, 0.5351), (-0.1338, 0.2453, 0.5816), (-0.4558, 0.02379, 0.5206), (0.2077, 0.392, 0.4684), (0.09086, 0.5011, 0.5554), (-0.09063, 0.3469, 0.4653), (0.3455, 0.7807, -0.01871), (0.2286, 0.8898, 0.06834), (0.04714, 0.7356, -0.0218), (0.4426, 0.6892, -1.105), (0.3514, 0.8115, -1.053), (0.2274, 0.6634, -1.114), (0.4669, 0.5562, -1.449), (0.4212, 0.6573, -1.363), (0.3464, 0.6156, -1.411), (0.44, 0.4833, -1.552), (0.359, 0.4444, 0.3459), (0.3957, 0.5425, 0.2501), (0.02485, 0.511, 0.3528), (0.4715, 0.7633, -0.2821), (0.3701, 0.899, -0.2311), (0.1832, 0.818, -0.2613), (0.6622, 0.6099, -0.9036), (0.5531, 0.7583, -0.9226), (0.4115, 0.674, -0.9533), (0.6363, 0.507, -1.174), (0.4914, 0.3101, -1.448), (0.4262, 0.4715, -1.212), (-0.2773, 0.6162, -0.9018), (0.008642, 0.837, -0.8395), (0.1628, 0.6977, -0.8858), (0.09077, 0.6802, -0.7318), (0.3103, 0.8613, -0.6236), (0.4576, 0.7147, -0.7136), (0.2656, 0.7443, -0.6106), (0.4659, 0.8451, -0.5734), (0.5942, 0.6719, -0.5929), (0.5726, 0.5432, -0.9813), (0.8652, 0.558, -0.8874), (0.9115, 0.3112, -0.9328), (0.2776, 0.2638, 0.5633), (0.2965, 0.329, 0.5773), (-0.01489, 0.3456, 0.5484), (0.2195, 0.1324, 0.6576), (0.1239, 0.0362, 0.6012), (-0.1686, 0.08099, 0.5744), (0.8005, 0.4299, -0.8065), (1.029, 0.2308, -0.7069), (1.05, -0.02145, -0.6827), (-0.2809, 0.2634, 0.4796), (-0.488, 0.1857, 0.4862), (-0.6127, 0.05474, 0.4769), (-0.4304, 0.6266, 0.1583), (-0.6821, 0.5095, 0.1725), (-0.8151, 0.2621, 0.1488), (-0.4365, 0.6926, -0.0977), (-0.6435, 0.615, -0.09103), (-0.8605, 0.4068, -0.1829), (-0.4614, 0.7076, -0.5891), (-0.6126, 0.6364, -0.6155), (-0.7373, 0.5055, -0.6249), (-0.302, 0.5788, -1.075), (-0.4428, 0.4965, -1.089), (-0.5493, 0.4472, -1.06), (-0.09909, 0.3095, -1.542), (-0.3548, 0.5068, 0.4046), (-0.1967, 0.4179, 0.3942), (-0.4899, 0.307, 0.3874), (-0.3719, 0.8272, 0.04983), (-0.2138, 0.7383, 0.03946), (-0.507, 0.6274, 0.03263), (-0.3879, 0.8473, -0.4062), (-0.2298, 0.7584, -0.4165), (-0.523, 0.6475, -0.4234), (-0.3044, 0.8311, -0.9073), (-0.2203, 0.7214, -0.9201), (-0.3795, 0.6612, -0.9238), (-0.07619, 0.4729, -1.511), (-0.3927, 0.2186, 0.5433), (-0.2345, 0.1296, 0.533), (-0.5277, 0.01879, 0.5261), (-0.3242, 0.1547, 0.5432), (-0.4009, -0.03924, 0.6513), (-0.4335, -0.2043, 0.57), (-0.8676, 0.3084, 0.02208), (-1.048, 0.1777, 0.07531), (-0.9769, -0.05055, 0.04891), (-0.9699, 0.3514, -0.3677), (-1.134, 0.2575, -0.3209), (-1.067, -0.0389, -0.3423), (-0.8306, 0.1951, -1.07), (-0.9868, 0.1302, -1.017), (-0.9207, -0.05816, -1.024), (-0.7568, -0.03442, -1.437), (-1.04, -0.0706, -0.7273), (-1.052, 0.2301, -0.7316), (-0.8912, 0.3174, -0.7891), (-0.2311, 0.0875, 0.5688), (-0.4409, 0.08826, 0.5896), (-0.3968, -0.1158, 0.5798), (-0.3767, 0.1622, 0.5432), (-0.4625, 0.04859, 0.6162), (-0.5424, -0.04113, 0.5542), (-0.7239, 0.3782, 0.1296), (-0.9336, 0.379, 0.1504), (-0.8896, 0.1749, 0.1406), (-0.8378, 0.475, -0.3543), (-1.012, 0.498, -0.3356), (-0.9601, 0.3249, -0.3462), (-0.76, 0.4278, -0.688), (-0.9337, 0.4508, -0.6693), (-0.8905, 0.2541, -0.6898), (-0.7012, 0.3925, -1.026), (-0.875, 0.4155, -1.007), (-0.8025, 0.2805, -1.023), (-0.3774, 0.2475, -1.408), (-0.1409, 0.05329, 0.5821), (-0.3016, 0.05652, 0.6136), (-0.3301, -0.1104, 0.5955), (-0.3527, 0.295, 0.4845), (-0.536, 0.335, 0.516), (-0.542, 0.1314, 0.4979), (-0.6322, 0.5379, 0.1327), (-0.8155, 0.5779, 0.1642), (-0.8215, 0.3742, 0.1461), (-0.7177, 0.6412, -0.4187), (-0.901, 0.6812, -0.3873), (-0.907, 0.4775, -0.4054), (-0.5626, 0.499, -1.001), (-0.7858, 0.5668, -0.9666), (-0.7501, 0.4021, -0.9821), (-0.4461, 0.413, -1.292), (0.2911, -0.4234, 0.5985), (0.4319, -0.3474, 0.6632), (0.3789, -0.1738, 0.5829), (0.4891, -0.5448, 0.5595), (0.6298, -0.4688, 0.6242), (0.5769, -0.2952, 0.5439), (0.7085, -0.7246, 0.3514), (0.8492, -0.6486, 0.4161), (0.7963, -0.475, 0.3357), (0.8427, -0.8122, 0.1535), (0.9834, -0.7362, 0.2181), (0.9305, -0.5625, 0.1378), (0.8876, -0.8929, -0.2762), (1.028, -0.8169, -0.2116), (1.004, -0.7375, -0.2749), (0.9631, -0.9121, -0.5064), (-0.3877, -0.04748, 0.5828), (-0.4405, -0.1739, 0.6449), (-0.3167, -0.3878, 0.5949), (-0.5685, -0.04766, 0.5404), (-0.6213, -0.1741, 0.6025), (-0.525, -0.4552, 0.5451), (-0.9753, 0.009828, 0.09285), (-1.025, -0.1726, 0.213), (-0.9395, -0.421, 0.06875), (-1.064, -0.03803, -0.5832), (-1.219, -0.254, -0.3516), (-0.9984, -0.4679, -0.4575), (-1.013, -0.08866, -0.8624), (-1.172, -0.2663, -0.8641), (-1.04, -0.4514, -0.8523), (-0.7876, -0.06106, -1.434), (-0.3483, -0.2047, 0.59), (-0.2639, -0.3228, 0.6082), (-0.2173, -0.4866, 0.6114), (-0.7598, -0.3784, 0.4289), (-0.6754, -0.4965, 0.4471), (-0.6287, -0.6603, 0.4503), (-1.053, -0.4305, -0.1402), (-0.9477, -0.7134, -0.08523), (-0.9011, -0.8773, -0.08203), (-1.064, -0.4135, -0.4973), (-0.9881, -0.6588, -0.4654), (-0.9414, -0.8226, -0.4622), (-1.033, -0.4838, -0.8354), (-0.9208, -0.5859, -0.9321), (-0.9335, -0.7255, -0.9332), (-0.6198, -0.3192, -1.404), (-0.3305, -0.231, 0.5938), (-0.3436, -0.4421, 0.6737), (-0.05087, -0.419, 0.6396), (-0.7735, -0.8515, 0.08421), (-0.7274, -0.99, 0.09304), (-0.5121, -1.007, 0.05169), (-0.5228, -1.061, -0.3992), (-0.3762, -0.7152, 0.3966), (-0.6223, -0.7179, 0.4309), (-0.6524, -0.5431, 0.4132), (0.2362, -0.1493, 0.62), (-0.1861, -0.1512, 0.6273), (-0.0347, -0.1698, 0.7379), (0.199, -0.2754, 0.7168), (0.02095, -0.3375, 0.6277), (0.3676, -0.2008, 0.597), (-0.305, 0.06727, 0.5681), (-0.2129, -0.1159, 0.6702), (-0.07963, -0.171, 0.6148), (0.2362, 0.06824, 0.4045), (-0.1861, 0.06632, 0.4118), (-0.0347, 0.04769, 0.5224), (0.199, -0.05789, 0.5014), (0.02095, -0.12, 0.4123), (0.3676, 0.0167, 0.3816), (-0.305, 0.2848, 0.3527), (-0.2129, 0.1016, 0.4548), (-0.07963, 0.04655, 0.3993), (-0.02033, -0.1252, 0.6295), (0.06554, -0.06515, 0.7274), (0.24, -0.008878, 0.599), (-0.2231, 0.002123, 0.3754), (-0.1372, 0.06216, 0.4733), (0.03724, 0.1184, 0.3449), (0.04213, -0.1974, 0.6433), (0.1829, -0.1214, 0.708), (0.1982, 0.09201, 0.5909), (-0.06144, -0.01212, 0.5288), (-0.01107, 0.1087, 0.5899), (0.0264, 0.2375, 0.5132), (0.02026, -0.1143, 0.6262), (0.183, -0.06324, 0.6719), (0.23, 0.0268, 0.5998), (-0.1881, 0.1309, 0.4253), (-0.0253, 0.182, 0.471), (0.02171, 0.2721, 0.3989), (-0.07625, -0.277, 0.6636), (0.01332, -0.08394, 0.7639), (-0.02332, 0.1353, 0.6617), (-0.434, -0.3133, 0.4661), (-0.3444, -0.1203, 0.5664), (-0.381, 0.09899, 0.4641), (-0.05046, -0.08438, 0.7144), (-0.07315, -0.3764, 0.6942), (-0.2318, 0.01197, 0.6698), (-0.2339, -0.2221, 0.4863), (-0.2566, -0.5142, 0.4661), (-0.4153, -0.1258, 0.4417), (0.2448, -0.2323, 0.5324), (0.1804, -0.05431, 0.673), (-0.09804, -0.02484, 0.6144), (0.04993, 0.04398, 0.588), (-0.05367, 0.06222, 0.6509), (-0.5064, -0.05147, 0.56), (-0.0718, -0.01266, 0.548), (-0.1691, 0.02079, 0.6039), (-0.4796, -0.1246, 0.5334), (0.1839, 0.2436, 0.4812), (0.067, 0.3527, 0.5683), (-0.1145, 0.1986, 0.4781), (0.1956, -0.01598, 0.6705), (0.1, -0.1121, 0.614), (-0.1924, -0.06734, 0.5873), (0.2786, -0.5447, 0.3267), (0.2142, -0.3668, 0.4673), (-0.06421, -0.3373, 0.4087), (0.08376, -0.2685, 0.3823), (-0.01984, -0.2502, 0.4452), (-0.4725, -0.3639, 0.3543), (-0.03796, -0.3251, 0.3422), (-0.1238, -0.2155, 0.3887), (-0.4458, -0.437, 0.3277), (0.2177, -0.06882, 0.2755), (0.1008, 0.04029, 0.3625), (-0.08065, -0.1139, 0.2724), (0.2294, -0.3284, 0.4648), (0.1339, -0.4246, 0.4083), (-0.1586, -0.3798, 0.3816), (0.0583, -0.06791, 0.5846), (-0.04531, -0.04967, 0.6475), (-0.498, -0.1634, 0.5566), (0.1528, -0.2351, 0.4043), (0.04919, -0.2169, 0.4672), (-0.4035, -0.3306, 0.3763), (-0.04433, -0.1629, 0.4219), (-0.1416, -0.1295, 0.4779), (-0.4522, -0.2748, 0.4074), (-0.0675, -0.05863, 0.5715), (-0.2282, -0.05541, 0.6029), (-0.2568, -0.2223, 0.5848), (-0.03182, -0.1777, 0.4278), (-0.1925, -0.1745, 0.4593), (-0.2211, -0.3414, 0.4412), (-0.3792, -0.01833, 0.547), (-0.221, -0.1073, 0.5366), (-0.5142, -0.2181, 0.5298), (-0.3527, -0.1334, 0.4551), (-0.1945, -0.2224, 0.4447), (-0.4877, -0.3333, 0.4379), (0.7479, 0.08514, 0.5521), (0.7067, 0.08807, 0.5002), (0.6382, 0.11, 0.6545), (0.5969, 0.1129, 0.6026), (0.6106, -0.004739, 0.7139), (0.5693, -0.001816, 0.662), (0.6927, -0.1443, 0.6709), (0.6514, -0.1413, 0.619), (0.8025, -0.1691, 0.5686), (0.7612, -0.1661, 0.5167), (0.8301, -0.05437, 0.5092), (0.7888, -0.05145, 0.4573), (0.7277, 0.03773, 0.5658), (0.7132, 0.07547, 0.5398), (0.6638, 0.05218, 0.6254), (0.6001, 0.08971, 0.5876), (0.6477, -0.01461, 0.66), (0.6237, -0.01291, 0.6298), (0.6956, -0.09584, 0.635), (0.6545, -0.1285, 0.598), (0.7595, -0.1103, 0.5754), (0.7677, -0.1428, 0.5503), (0.7756, -0.04351, 0.5408), (0.7971, -0.04077, 0.5211), (0.8939, 0.09963, 0.6717), (0.7429, 0.1186, 0.7354), (0.7037, -0.01744, 0.7743), (0.8155, -0.1725, 0.7494), (0.9665, -0.1915, 0.6856), (1.006, -0.05541, 0.6468), (1.066, 0.1805, 0.7146), (0.8567, 0.2069, 0.803), (0.8023, 0.01804, 0.8569), (0.9575, -0.1971, 0.8224), (1.167, -0.2235, 0.7339), (1.221, -0.03466, 0.68), (1.161, 0.2696, 0.7512), (0.9826, 0.2708, 0.8935), (0.9503, 0.04111, 0.9566), (1.097, -0.1898, 0.8775), (1.275, -0.1911, 0.7353), (1.308, 0.03865, 0.6721), (1.374, 0.224, 0.7851), (1.293, 0.1892, 0.9688), (1.298, -0.06114, 1.029), (1.384, -0.2766, 0.9058), (1.465, -0.2418, 0.7221), (1.46, 0.008534, 0.6618), (1.598, 0.2025, 0.7107), (1.651, 0.1231, 0.8332), (1.68, -0.05906, 0.8558), (1.656, -0.1618, 0.756), (1.602, -0.08248, 0.6335), (1.573, 0.09967, 0.6109), (1.711, 0.14, 0.5749), (1.784, 0.08251, 0.6099), (1.801, -0.003645, 0.6071), (1.745, -0.0323, 0.5694), (1.672, 0.02521, 0.5344), (1.655, 0.1114, 0.5371), (1.804, 0.09273, 0.3953)], [], [(1, 3, 4, 2), (0, 2, 4, 5), (5, 4, 7, 8), (4, 3, 6, 7), (8, 7, 10, 11), (7, 6, 9, 10), (11, 10, 13, 14), (10, 9, 12, 13), (14, 13, 16, 17), (13, 12, 15, 16), (17, 16, 18), (16, 15, 18), (20, 24, 23, 19), (22, 21, 19, 23), (23, 24, 27, 26), (22, 23, 26, 25), (26, 27, 30, 29), (25, 26, 29, 28), (29, 30, 33, 32), (28, 29, 32, 31), (32, 33, 36, 35), (31, 32, 35, 34), (35, 36, 37), (34, 35, 37), (38, 43, 42, 39), (40, 39, 42, 41), (42, 43, 46, 45), (41, 42, 45, 44), (45, 46, 49, 48), (44, 45, 48, 47), (48, 49, 50), (47, 48, 50), (51, 56, 55, 52), (53, 52, 55, 54), (55, 56, 59, 58), (54, 55, 58, 57), (58, 59, 62, 61), (57, 58, 61, 60), (61, 62, 65, 64), (60, 61, 64, 63), (64, 65, 66), (63, 64, 66), (69, 68, 71, 72), (68, 67, 70, 71), (72, 71, 74, 75), (71, 70, 73, 74), (75, 74, 77, 78), (74, 73, 76, 77), (78, 77, 80, 81), (77, 76, 79, 80), (81, 80, 82), (80, 79, 82), (85, 84, 87, 88), (84, 83, 86, 87), (88, 87, 90, 91), (87, 86, 89, 90), (91, 90, 93, 94), (90, 89, 92, 93), (98, 96, 99, 101), (96, 97, 100, 99), (94, 93, 95), (93, 92, 95), (101, 99, 102, 104), (99, 100, 103, 102), (104, 102, 105, 107), (102, 103, 106, 105), (107, 105, 108, 110), (105, 106, 109, 108), (110, 108, 111), (108, 109, 111), (114, 113, 116, 117), (113, 112, 115, 116), (117, 116, 119, 120), (116, 115, 118, 119), (203, 204, 122, 123), (204, 205, 121, 122), (123, 122, 124), (122, 121, 124), (113, 114, 127, 126), (112, 113, 126, 125), (130, 129, 132, 133), (129, 128, 131, 132), (133, 132, 135, 136), (132, 131, 134, 135), (136, 135, 138, 139), (135, 134, 137, 138), (194, 195, 141, 142), (195, 196, 140, 141), (142, 141, 143), (141, 140, 143), (146, 145, 148, 149), (145, 144, 147, 148), (149, 148, 151, 152), (148, 147, 150, 151), (185, 186, 154, 155), (186, 187, 153, 154), (155, 154, 156), (154, 153, 156), (145, 146, 159, 158), (144, 145, 158, 157), (162, 161, 164, 165), (161, 160, 163, 164), (188, 189, 167, 168), (189, 190, 166, 167), (168, 167, 170, 171), (167, 166, 169, 170), (171, 170, 172), (170, 169, 172), (175, 174, 177, 178), (174, 173, 176, 177), (191, 192, 180, 181), (192, 193, 179, 180), (181, 180, 183, 184), (180, 179, 182, 183), (152, 151, 186, 185), (151, 150, 187, 186), (165, 164, 189, 188), (164, 163, 190, 189), (178, 177, 192, 191), (177, 176, 193, 192), (139, 138, 195, 194), (138, 137, 196, 195), (174, 175, 199, 198), (173, 174, 198, 197), (198, 199, 202, 201), (197, 198, 201, 200), (120, 119, 204, 203), (119, 118, 205, 204), (208, 207, 210, 211), (207, 206, 209, 210), (211, 210, 213, 214), (210, 209, 212, 213), (214, 213, 216, 217), (213, 212, 215, 216), (217, 216, 219, 220), (216, 215, 218, 219), (224, 222, 225, 227), (222, 223, 226, 225), (220, 219, 221), (219, 218, 221), (227, 225, 228, 230), (225, 226, 229, 228), (230, 228, 231, 233), (228, 229, 232, 231), (233, 231, 234), (231, 232, 234), (223, 222, 235, 236), (222, 224, 237, 235), (240, 239, 242, 243), (239, 238, 241, 242), (243, 242, 245, 246), (242, 241, 244, 245), (251, 252, 248, 249), (252, 253, 247, 248), (249, 248, 250), (248, 247, 250), (246, 245, 252, 251), (245, 244, 253, 252), (256, 255, 258, 259), (255, 254, 257, 258), (259, 258, 261, 262), (258, 257, 260, 261), (262, 261, 264, 265), (261, 260, 263, 264), (265, 264, 267, 268), (264, 263, 266, 267), (268, 267, 270, 271), (267, 266, 269, 270), (271, 270, 272), (270, 269, 272), (275, 274, 277, 278), (274, 273, 276, 277), (278, 277, 280, 281), (277, 276, 279, 280), (281, 280, 283, 284), (280, 279, 282, 283), (284, 283, 286, 287), (283, 282, 285, 286), (287, 286, 288), (286, 285, 288), (291, 290, 293, 294), (290, 289, 292, 293), (294, 293, 296, 297), (293, 292, 295, 296), (297, 296, 299, 300), (296, 295, 298, 299), (300, 299, 302, 303), (299, 298, 301, 302), (303, 302, 304), (302, 301, 304), (307, 306, 309, 310), (306, 305, 308, 309), (310, 309, 312, 313), (309, 308, 311, 312), (313, 312, 315, 316), (312, 311, 314, 315), (316, 315, 318, 319), (315, 314, 317, 318), (319, 318, 320), (318, 317, 320), (323, 322, 325, 326), (322, 321, 324, 325), (326, 325, 328, 329), (325, 324, 327, 328), (329, 328, 331, 332), (328, 327, 330, 331), (332, 331, 334, 335), (331, 330, 333, 334), (335, 334, 336), (334, 333, 336), (344, 345, 341, 342), (345, 346, 340, 341), (342, 341, 343), (341, 340, 343), (339, 338, 345, 344), (338, 337, 346, 345), (52, 53, 355, 354), (51, 52, 354, 353), (20, 19, 350, 351), (19, 21, 352, 350), (1, 2, 349, 348), (2, 0, 347, 349), (354, 355, 364, 363), (353, 354, 363, 362), (351, 350, 359, 360), (350, 352, 361, 359), (348, 349, 358, 357), (349, 347, 356, 358), (39, 40, 367, 366), (38, 39, 366, 365), (366, 367, 370, 369), (365, 366, 369, 368), (290, 291, 373, 372), (289, 290, 372, 371), (372, 373, 376, 375), (371, 372, 375, 374), (84, 85, 379, 378), (83, 84, 378, 377), (378, 379, 382, 381), (377, 378, 381, 380), (68, 69, 385, 384), (67, 68, 384, 383), (384, 385, 388, 387), (383, 384, 387, 386), (97, 96, 389, 390), (96, 98, 391, 389), (390, 389, 392, 393), (389, 391, 394, 392), (201, 202, 409, 408), (200, 201, 408, 407), (161, 162, 406, 405), (160, 161, 405, 404), (158, 159, 403, 402), (157, 158, 402, 401), (129, 130, 400, 399), (128, 129, 399, 398), (126, 127, 397, 396), (125, 126, 396, 395), (408, 409, 424, 423), (407, 408, 423, 422), (405, 406, 421, 420), (404, 405, 420, 419), (402, 417, 418, 403), (401, 416, 417, 402), (399, 400, 415, 414), (398, 399, 414, 413), (396, 397, 412, 411), (395, 396, 411, 410), (400, 427, 426, 399), (399, 426, 425, 398), (427, 430, 429, 426), (426, 429, 428, 425), (403, 433, 432, 402), (402, 432, 431, 401), (274, 275, 436, 435), (273, 274, 435, 434), (435, 436, 439, 438), (434, 435, 438, 437), (236, 235, 440, 441), (235, 237, 442, 440), (441, 440, 443, 444), (440, 442, 445, 443), (446, 447, 449, 448), (448, 449, 451, 450), (450, 451, 453, 452), (452, 453, 455, 454), (454, 455, 457, 456), (456, 457, 447, 446), (458, 460, 461, 459), (460, 462, 463, 461), (462, 464, 465, 463), (464, 466, 467, 465), (466, 468, 469, 467), (468, 458, 459, 469), (457, 469, 459, 447), (446, 458, 468, 456), (455, 467, 469, 457), (456, 468, 466, 454), (453, 465, 467, 455), (454, 466, 464, 452), (451, 463, 465, 453), (452, 464, 462, 450), (449, 461, 463, 451), (450, 462, 460, 448), (447, 459, 461, 449), (448, 460, 458, 446), (458, 470, 475, 468), (468, 475, 474, 466), (466, 474, 473, 464), (464, 473, 472, 462), (462, 472, 471, 460), (460, 471, 470, 458), (470, 476, 481, 475), (475, 481, 480, 474), (474, 480, 479, 473), (473, 479, 478, 472), (472, 478, 477, 471), (471, 477, 476, 470), (476, 482, 487, 481), (481, 487, 486, 480), (480, 486, 485, 479), (479, 485, 484, 478), (478, 484, 483, 477), (477, 483, 482, 476), (482, 488, 493, 487), (487, 493, 492, 486), (486, 492, 491, 485), (485, 491, 490, 484), (484, 490, 489, 483), (483, 489, 488, 482), (488, 494, 499, 493), (493, 499, 498, 492), (492, 498, 497, 491), (491, 497, 496, 490), (490, 496, 495, 489), (489, 495, 494, 488), (494, 500, 505, 499), (499, 505, 504, 498), (498, 504, 503, 497), (497, 503, 502, 496), (496, 502, 501, 495), (495, 501, 500, 494), (500, 506, 505), (505, 506, 504), (504, 506, 503), (503, 506, 502), (502, 506, 501), (501, 506, 500)])
me_plane_002.polygons.foreach_set('material_index', [0, 0, 0, 0, 0, 0, 0, 0, 0, 0, 0, 0, 0, 0, 0, 0, 0, 0, 0, 0, 0, 0, 0, 0, 0, 0, 0, 0, 0, 0, 0, 0, 0, 0, 0, 0, 0, 0, 0, 0, 0, 0, 0, 0, 0, 0, 0, 0, 0, 0, 0, 0, 0, 0, 0, 0, 0, 0, 0, 0, 0, 0, 0, 0, 0, 0, 0, 0, 0, 0, 0, 0, 0, 0, 0, 0, 0, 0, 0, 0, 0, 0, 0, 0, 0, 0, 0, 0, 0, 0, 0, 0, 0, 0, 0, 0, 0, 0, 0, 0, 0, 0, 0, 0, 0, 0, 0, 0, 0, 0, 0, 0, 0, 0, 0, 0, 0, 0, 0, 0, 0, 0, 0, 0, 0, 0, 0, 0, 0, 0, 0, 0, 0, 0, 0, 0, 0, 0, 0, 0, 0, 0, 0, 0, 0, 0, 0, 0, 0, 0, 0, 0, 0, 0, 0, 0, 0, 0, 0, 0, 0, 0, 0, 0, 0, 0, 0, 0, 0, 0, 0, 0, 0, 0, 0, 0, 0, 0, 0, 0, 0, 0, 0, 0, 0, 0, 0, 0, 0, 0, 0, 0, 0, 0, 0, 0, 0, 0, 0, 0, 0, 0, 0, 0, 0, 0, 0, 0, 0, 0, 0, 0, 0, 0, 0, 0, 0, 0, 0, 0, 0, 0, 0, 0, 0, 0, 0, 0, 0, 0, 0, 0, 0, 0, 0, 0, 0, 0, 0, 0, 0, 0, 0, 0, 0, 0, 0, 0, 0, 0, 0, 0, 0, 0, 0, 0, 0, 0, 0, 0, 0, 0, 0, 0, 0, 0, 0, 0, 0, 0, 0, 0, 0, 0, 0, 0, 0, 0, 0, 0, 0, 0, 1, 1, 1, 1, 1, 1, 0, 0, 0, 0, 0, 0, 0, 1, 0, 1, 0, 1, 0, 1, 0, 1, 0, 1, 0, 0, 0, 0, 0, 0, 0, 0, 0, 0, 0, 0, 0, 0, 0, 0, 0, 0, 0, 0, 0, 0, 0, 0, 0, 0, 0, 0, 0, 0, 0, 0, 0, 0, 0, 0, 0, 0, 0, 0, 0, 0])
me_plane_002.materials.append(mat_material)
me_plane_002.materials.append(mat_material_001)
me_plane_002.use_remesh_preserve_volume = False
me_plane_002.use_remesh_preserve_attributes = False
me_plane_002.use_mirror_vertex_groups = False
me_plane_002.update()
me_icosphere = bpy.data.meshes.new('Icosphere')
me_icosphere.from_pydata([(0.0, 0.0, -1.0), (0.7081, -0.4895, -0.4406), (-0.2673, -0.7894, -0.4356), (-0.858, -0.0005653, -0.429), (-0.2673, 0.8225, -0.4324), (0.71, 0.5215, -0.4388), (0.2673, -0.6563, 0.3667), (-0.7081, -0.4596, 0.4183), (-0.71, 0.5215, 0.4388), (0.2673, 0.8225, 0.4324), (0.858, -0.0005653, 0.429), (-0.01099, 9.366e-09, 0.9376), (-0.1625, -0.5, -0.8507), (0.4253, -0.309, -0.8507), (0.2585, -0.7753, -0.5188), (0.8328, -0.0002352, -0.5147), (0.4253, 0.309, -0.8507), (-0.5257, 0.0, -0.8507), (-0.6807, -0.482, -0.5215), (-0.1625, 0.5, -0.8507), (-0.6815, 0.4981, -0.5206), (0.2585, 0.7955, -0.5169), (0.8454, -0.2717, -0.002842), (0.8568, 0.3005, 0.0), (-1.16e-10, -0.7011, -0.02764), (0.5663, -0.642, -0.02583), (-0.8454, -0.274, -0.002618), (-0.5663, -0.6574, -0.01852), (-0.5674, 0.7846, 0.0), (-0.8568, 0.3005, 0.0), (0.5674, 0.7846, 0.0), (0.0, 0.8465, 0.0), (0.6807, -0.449, 0.502), (-0.2585, -0.643, 0.4525), (-0.8328, -0.0002352, 0.5147), (-0.2585, 0.7955, 0.5169), (0.6815, 0.4981, 0.5206), (0.1598, -0.4673, 0.8201), (0.523, 2.298e-09, 0.8353), (-0.428, -0.2903, 0.8266), (-0.428, 0.309, 0.8355), (0.1598, 0.5, 0.8356)], [], [(0, 13, 12), (1, 13, 15), (0, 12, 17), (0, 17, 19), (0, 19, 16), (1, 15, 22), (2, 14, 24), (3, 18, 26), (4, 20, 28), (5, 21, 30), (1, 22, 25), (2, 24, 27), (3, 26, 29), (4, 28, 31), (5, 30, 23), (6, 32, 37), (7, 33, 39), (8, 34, 40), (9, 35, 41), (10, 36, 38), (12, 14, 2), (12, 13, 14), (13, 1, 14), (15, 16, 5), (15, 13, 16), (13, 0, 16), (17, 18, 3), (17, 12, 18), (12, 2, 18), (19, 20, 4), (19, 17, 20), (17, 3, 20), (16, 21, 5), (16, 19, 21), (19, 4, 21), (22, 23, 10), (22, 15, 23), (15, 5, 23), (24, 25, 6), (24, 14, 25), (14, 1, 25), (26, 27, 7), (26, 18, 27), (18, 2, 27), (28, 29, 8), (28, 20, 29), (20, 3, 29), (30, 31, 9), (30, 21, 31), (21, 4, 31), (25, 32, 6), (25, 22, 32), (22, 10, 32), (27, 33, 7), (27, 24, 33), (24, 6, 33), (29, 34, 8), (29, 26, 34), (26, 7, 34), (31, 35, 9), (31, 28, 35), (28, 8, 35), (23, 36, 10), (23, 30, 36), (30, 9, 36), (37, 38, 11), (37, 32, 38), (32, 10, 38), (39, 37, 11), (39, 33, 37), (33, 6, 37), (40, 39, 11), (40, 34, 39), (34, 7, 39), (41, 40, 11), (41, 35, 40), (35, 8, 40), (38, 41, 11), (38, 36, 41), (36, 9, 41)])
me_icosphere.use_remesh_preserve_volume = False
me_icosphere.use_remesh_preserve_attributes = False
me_icosphere.use_mirror_vertex_groups = False
me_icosphere.update()
me_plane_001 = bpy.data.meshes.new('Plane.001')
me_plane_001.from_pydata([(0.964, -0.7911, 0.05332), (1.012, 2.428, 0.05332), (0.8408, -2.071, 0.05332), (0.4378, -3.275, 0.05332), (0.1485, -3.937, 0.05332), (-0.009739, -4.141, 0.05332), (1.01, 3.299, 0.05332), (0.9137, 4.751, 0.05332), (0.4364, 6.261, 0.05332), (0.007843, 6.261, 0.4642), (0.009507, 4.751, 0.7266), (0.009507, 3.299, 0.8546), (0.003068, -3.937, 0.4642), (0.009507, 2.428, 0.8546), (0.009507, -0.8841, 1.147), (0.009507, -2.016, 0.9377), (0.008367, -3.167, 0.7257), (0.2898, 4.751, 0.7266), (0.1488, 6.261, 0.4642), (0.3195, 3.299, 0.8546), (0.05213, -3.937, 0.4642), (0.3201, 2.428, 0.8546), (0.3195, -0.8841, 0.9795), (0.2684, -2.016, 0.9377), (0.1459, -3.167, 0.7257), (0.8187, 4.751, 0.4642), (0.3927, 6.085, 0.4642), (0.9045, 3.299, 0.4642), (0.145, -3.937, 0.4642), (0.9063, 2.428, 0.4642), (0.9045, -0.7911, 0.4642), (0.7564, -2.071, 0.4642), (0.4017, -3.275, 0.4642), (-0.009802, -4.11, 0.05332), (0.988, 0.8183, 0.05332), (0.009507, 0.8183, 0.7948), (0.3198, 0.8183, 0.7948), (0.9054, 0.8183, 0.4642), (0.007843, 6.599, 0.05332), (0.09035, 6.599, 0.05332), (0.2508, 6.599, 0.05332), (0.86, 4.382, -0.6273), (0.9423, 3.134, -0.6273), (-0.02846, -3.261, -0.6273), (0.1851, -3.086, -0.6273), (0.4381, -2.517, -0.6273), (0.7908, -1.482, -0.6273), (0.3374, 4.998, -0.8344), (0.7575, 0.8169, -0.8281), (0.008229, 5.259, -0.8344), (0.0716, 5.259, -0.8344), (0.1948, 5.259, -0.8344), (0.7351, -0.4185, -0.8315), (0.7788, 2.054, -0.8324), (0.6364, -1.401, -0.8332), (0.322, -2.326, -0.8316), (0.09568, -2.545, -0.7922), (-0.0261, -2.701, -0.7924), (0.7776, 2.724, -0.8344), (0.9441, 2.385, -0.6273), (0.704, 3.839, -0.8344), (0.9001, -0.3819, -0.6273), (0.2901, 5.971, -0.6273), (0.1522, 5.971, -0.6273), (0.002894, 5.971, -0.6273), (0.9234, 1.002, -0.6273), (0.4497, 5.68, -0.6273), (0.2226, 3.641, -0.9841), (0.4995, 0.7938, -0.9456), (-0.0006781, 3.818, -0.9864), (0.04233, 3.818, -0.9862), (0.1263, 3.819, -0.9884), (0.4842, -0.04366, -0.9549), (0.5166, 1.636, -0.9558), (0.4178, -0.7095, -0.9623), (0.206, -1.338, -0.9594), (0.05634, -1.681, -0.9724), (-0.02551, -1.785, -0.9803), (0.5183, 2.093, -0.967), (0.4714, 2.854, -0.9832), (0.1195, 2.521, -1.04), (0.2882, 0.7699, -1.019), (-0.0175, 2.63, -1.042), (0.008915, 2.63, -1.042), (0.06052, 2.631, -1.043), (0.2789, 0.2548, -1.025), (0.2987, 1.287, -1.023), (0.2387, -0.1545, -1.031), (0.1101, -0.5408, -1.031), (0.01865, -0.7514, -1.04), (-0.02554, -0.7872, -1.048), (0.2999, 1.568, -1.029), (0.2718, 2.036, -1.039), (0.01514, 1.121, -1.062), (0.03689, 0.8969, -1.062), (-0.007555, 1.147, -1.062), (0.0009562, 1.135, -1.062), (0.007557, 1.135, -1.062), (0.03563, 0.8306, -1.062), (0.03815, 0.9632, -1.062), (0.03045, 0.7779, -1.062), (0.01411, 0.7283, -1.062), (0.00226, 0.701, -1.062), (-0.0043, 0.6926, -1.062), (0.03822, 0.9991, -1.062), (0.03453, 1.059, -1.062)], [], [(37, 34, 1, 29), (32, 3, 2, 31), (27, 6, 7, 25), (25, 7, 8, 26), (28, 4, 3, 32), (31, 2, 0, 30), (33, 5, 4, 28), (19, 11, 13, 21), (35, 36, 21, 13), (16, 24, 23, 15), (11, 19, 17, 10), (10, 17, 18, 9), (12, 20, 24, 16), (15, 23, 22, 14), (27, 19, 21, 29), (24, 32, 31, 23), (19, 27, 25, 17), (17, 25, 26, 18), (20, 28, 32, 24), (23, 31, 30, 22), (12, 33, 28, 20), (6, 27, 29, 1), (30, 0, 34, 37), (14, 22, 36, 35), (18, 26, 40, 39), (9, 18, 39, 38), (26, 8, 40), (44, 56, 55, 45), (46, 54, 52, 61), (41, 60, 47, 66), (59, 53, 58, 42), (34, 65, 59, 1), (45, 55, 54, 46), (62, 40, 8, 66), (4, 44, 45, 3), (43, 57, 56, 44), (42, 58, 60, 41), (2, 46, 61, 0), (63, 50, 49, 64), (61, 52, 48, 65), (3, 45, 46, 2), (65, 48, 53, 59), (47, 67, 71, 51), (40, 62, 63, 39), (1, 59, 42, 6), (0, 61, 65, 34), (39, 63, 64, 38), (7, 41, 66, 8), (6, 42, 41, 7), (62, 51, 50, 63), (5, 43, 44, 4), (22, 30, 37, 29, 21, 36), (48, 68, 73, 53), (52, 72, 68, 48), (57, 77, 76, 56), (53, 73, 78, 58), (60, 79, 67, 47), (67, 80, 84, 71), (56, 76, 75, 55), (55, 75, 74, 54), (51, 71, 70, 50), (50, 70, 69, 49), (58, 78, 79, 60), (54, 74, 72, 52), (68, 81, 86, 73), (72, 85, 81, 68), (77, 90, 89, 76), (73, 86, 91, 78), (79, 92, 80, 67), (80, 93, 97, 84), (76, 89, 88, 75), (75, 88, 87, 74), (71, 84, 83, 70), (70, 83, 82, 69), (78, 91, 92, 79), (74, 87, 85, 72), (81, 94, 99, 86), (85, 98, 94, 81), (90, 103, 102, 89), (86, 99, 104, 91), (92, 105, 93, 80), (89, 102, 101, 88), (88, 101, 100, 87), (84, 97, 96, 83), (83, 96, 95, 82), (91, 104, 105, 92), (87, 100, 98, 85), (93, 105, 104, 99, 94, 98, 100, 101, 102, 103, 95, 96, 97), (47, 51, 62, 66)])
me_plane_001.polygons.foreach_set('use_smooth', [True] * 89)
_uv = me_plane_001.uv_layers.new(name='UVMap')
_uv.uv.foreach_set('vector', [0.1098, 0.4687, 0.1987, 0.4691, 0.2009, 0.6049, 0.1127, 0.6045, 0.118, 0.1212, 0.2084, 0.1213, 0.198, 0.2247, 0.1091, 0.2244, 0.1143, 0.678, 0.2026, 0.6784, 0.2082, 0.8004, 0.1196, 0.8, 0.1196, 0.8, 0.2082, 0.8004, 0.2258, 0.9256, 0.1353, 0.9106, 0.1247, 0.0642, 0.2162, 0.06419, 0.2084, 0.1213, 0.118, 0.1212, 0.1091, 0.2244, 0.198, 0.2247, 0.1965, 0.3332, 0.1068, 0.333, 0.2208, 0.04895, 0.2207, 0.04634, 0.2162, 0.06419, 0.1247, 0.0642, 0.6007, 0.3238, 0.6611, 0.325, 0.6542, 0.3986, 0.5937, 0.3974, 0.6349, 0.5344, 0.5744, 0.5332, 0.5937, 0.3974, 0.6542, 0.3986, 0.5962, 0.8707, 0.5694, 0.8702, 0.5783, 0.7724, 0.6287, 0.7734, 0.6611, 0.325, 0.6007, 0.3238, 0.6035, 0.2016, 0.6581, 0.2027, 0.6581, 0.2027, 0.6035, 0.2016, 0.6134, 0.07495, 0.6409, 0.0755, 0.5619, 0.9359, 0.5523, 0.9357, 0.5694, 0.8702, 0.5962, 0.8707, 0.6287, 0.7734, 0.5783, 0.7724, 0.5818, 0.6767, 0.6611, 0.6778, 0.4429, 0.3219, 0.6007, 0.3238, 0.5937, 0.3974, 0.4357, 0.3954, 0.5694, 0.8702, 0.4894, 0.8785, 0.4297, 0.7755, 0.5783, 0.7724, 0.6007, 0.3238, 0.4429, 0.3219, 0.471, 0.1997, 0.6035, 0.2016, 0.6035, 0.2016, 0.471, 0.1997, 0.5645, 0.08886, 0.6134, 0.07495, 0.5523, 0.9357, 0.5342, 0.9354, 0.4894, 0.8785, 0.5694, 0.8702, 0.5783, 0.7724, 0.4297, 0.7755, 0.4108, 0.667, 0.5818, 0.6767, 0.863, 0.08224, 0.8932, 0.04634, 0.8932, 0.08618, 0.8734, 0.0836, 0.2026, 0.6784, 0.1143, 0.678, 0.1127, 0.6045, 0.2009, 0.6049, 0.1068, 0.333, 0.1965, 0.3332, 0.1987, 0.4691, 0.1098, 0.4687, 0.6611, 0.6778, 0.5818, 0.6767, 0.5744, 0.5332, 0.6349, 0.5344, 0.6134, 0.07495, 0.5645, 0.08886, 0.5501, 0.04634, 0.5814, 0.04696, 0.6409, 0.0755, 0.6134, 0.07495, 0.5814, 0.04696, 0.5975, 0.04728, 0.1353, 0.9106, 0.2258, 0.9256, 0.2322, 0.9534, 0.7668, 0.135, 0.7966, 0.1803, 0.7495, 0.1993, 0.7142, 0.1836, 0.3523, 0.2741, 0.4031, 0.2802, 0.4014, 0.3635, 0.3509, 0.3674, 0.6611, 0.767, 0.7011, 0.7206, 0.7888, 0.8177, 0.7592, 0.8757, 0.3546, 0.601, 0.4048, 0.5723, 0.4065, 0.6288, 0.356, 0.6641, 0.1987, 0.4691, 0.3527, 0.4842, 0.3546, 0.601, 0.2009, 0.6049, 0.3614, 0.1852, 0.4108, 0.2008, 0.4031, 0.2802, 0.3523, 0.2741, 0.3815, 0.9005, 0.2322, 0.9534, 0.2258, 0.9256, 0.376, 0.8767, 0.2162, 0.06419, 0.3682, 0.1361, 0.3614, 0.1852, 0.2084, 0.1213, 0.8129, 0.1198, 0.8226, 0.1669, 0.7966, 0.1803, 0.7668, 0.135, 0.356, 0.6641, 0.4065, 0.6288, 0.4108, 0.7225, 0.3608, 0.769, 0.198, 0.2247, 0.3523, 0.2741, 0.3509, 0.3674, 0.1965, 0.3332, 0.8266, 0.8997, 0.849, 0.8391, 0.863, 0.839, 0.8596, 0.8994, 0.3509, 0.3674, 0.4014, 0.3635, 0.4022, 0.4678, 0.3527, 0.4842, 0.2084, 0.1213, 0.3614, 0.1852, 0.3523, 0.2741, 0.198, 0.2247, 0.3527, 0.4842, 0.4022, 0.4678, 0.4048, 0.5723, 0.3546, 0.601, 0.7888, 0.8177, 0.8126, 0.7028, 0.835, 0.7175, 0.8218, 0.8394, 0.7799, 0.9537, 0.7962, 0.9, 0.8266, 0.8997, 0.8153, 0.9533, 0.2009, 0.6049, 0.3546, 0.601, 0.356, 0.6641, 0.2026, 0.6784, 0.1965, 0.3332, 0.3509, 0.3674, 0.3527, 0.4842, 0.1987, 0.4691, 0.8153, 0.9533, 0.8266, 0.8997, 0.8596, 0.8994, 0.8335, 0.9532, 0.2082, 0.8004, 0.3608, 0.769, 0.376, 0.8767, 0.2258, 0.9256, 0.2026, 0.6784, 0.356, 0.6641, 0.3608, 0.769, 0.2082, 0.8004, 0.7962, 0.9, 0.8218, 0.8394, 0.849, 0.8391, 0.8266, 0.8997, 0.7751, 0.04634, 0.8129, 0.1198, 0.7668, 0.135, 0.7413, 0.06382, 0.5818, 0.6767, 0.4108, 0.667, 0.4233, 0.5312, 0.4357, 0.3954, 0.5937, 0.3974, 0.5744, 0.5332, 0.6714, 0.4655, 0.7332, 0.4629, 0.7348, 0.534, 0.6741, 0.57, 0.6694, 0.3612, 0.7322, 0.3922, 0.7332, 0.4629, 0.6714, 0.4655, 0.8226, 0.1669, 0.8357, 0.2441, 0.8179, 0.2531, 0.7966, 0.1803, 0.6741, 0.57, 0.7348, 0.534, 0.7375, 0.5726, 0.6783, 0.6266, 0.7011, 0.7206, 0.753, 0.6367, 0.8126, 0.7028, 0.7888, 0.8177, 0.8126, 0.7028, 0.8312, 0.6079, 0.845, 0.617, 0.835, 0.7175, 0.7966, 0.1803, 0.8179, 0.2531, 0.7863, 0.2823, 0.7495, 0.1993, 0.7495, 0.1993, 0.7863, 0.2823, 0.7433, 0.3358, 0.6855, 0.278, 0.8218, 0.8394, 0.835, 0.7175, 0.8535, 0.7173, 0.849, 0.8391, 0.849, 0.8391, 0.8535, 0.7173, 0.863, 0.7173, 0.863, 0.839, 0.6783, 0.6266, 0.7375, 0.5726, 0.753, 0.6367, 0.7011, 0.7206, 0.6855, 0.278, 0.7433, 0.3358, 0.7322, 0.3922, 0.6694, 0.3612, 0.7332, 0.4629, 0.7829, 0.4604, 0.7837, 0.5041, 0.7348, 0.534, 0.7322, 0.3922, 0.7822, 0.4169, 0.7829, 0.4604, 0.7332, 0.4629, 0.8357, 0.2441, 0.8443, 0.3283, 0.8345, 0.3314, 0.8179, 0.2531, 0.7348, 0.534, 0.7837, 0.5041, 0.7853, 0.5278, 0.7375, 0.5726, 0.753, 0.6367, 0.7947, 0.5673, 0.8312, 0.6079, 0.8126, 0.7028, 0.8312, 0.6079, 0.847, 0.4895, 0.8488, 0.4906, 0.845, 0.617, 0.8179, 0.2531, 0.8345, 0.3314, 0.8151, 0.3494, 0.7863, 0.2823, 0.7863, 0.2823, 0.8151, 0.3494, 0.7889, 0.3822, 0.7433, 0.3358, 0.835, 0.7175, 0.845, 0.617, 0.8563, 0.6169, 0.8535, 0.7173, 0.8535, 0.7173, 0.8563, 0.6169, 0.8622, 0.6168, 0.863, 0.7173, 0.7375, 0.5726, 0.7853, 0.5278, 0.7947, 0.5673, 0.753, 0.6367, 0.7433, 0.3358, 0.7889, 0.3822, 0.7822, 0.4169, 0.7322, 0.3922, 0.7829, 0.4604, 0.8409, 0.4706, 0.841, 0.4762, 0.7837, 0.5041, 0.7822, 0.4169, 0.8408, 0.465, 0.8409, 0.4706, 0.7829, 0.4604, 0.8443, 0.3283, 0.8488, 0.4532, 0.8474, 0.454, 0.8345, 0.3314, 0.7837, 0.5041, 0.841, 0.4762, 0.8412, 0.4792, 0.7853, 0.5278, 0.7947, 0.5673, 0.8424, 0.4842, 0.847, 0.4895, 0.8312, 0.6079, 0.8345, 0.3314, 0.8474, 0.454, 0.845, 0.4563, 0.8151, 0.3494, 0.8151, 0.3494, 0.845, 0.4563, 0.8417, 0.4605, 0.7889, 0.3822, 0.845, 0.617, 0.8488, 0.4906, 0.8503, 0.4906, 0.8563, 0.6169, 0.8563, 0.6169, 0.8503, 0.4906, 0.8522, 0.4916, 0.8622, 0.6168, 0.7853, 0.5278, 0.8412, 0.4792, 0.8424, 0.4842, 0.7947, 0.5673, 0.7889, 0.3822, 0.8417, 0.4605, 0.8408, 0.465, 0.7822, 0.4169, 0.847, 0.4895, 0.8424, 0.4842, 0.8412, 0.4792, 0.841, 0.4762, 0.8409, 0.4706, 0.8408, 0.465, 0.8417, 0.4605, 0.845, 0.4563, 0.8474, 0.454, 0.8488, 0.4532, 0.8522, 0.4916, 0.8503, 0.4906, 0.8488, 0.4906, 0.7888, 0.8177, 0.8218, 0.8394, 0.7962, 0.9, 0.7592, 0.8757])
me_plane_001.materials.append(mat_material_004)
me_plane_001.use_remesh_preserve_volume = False
me_plane_001.use_remesh_preserve_attributes = False
me_plane_001.use_mirror_vertex_groups = False
me_plane_001.update()
arm_armature = bpy.data.armatures.new('Armature')  # bones are not reproduced

# ---- objects
ob_armature = bpy.data.objects.new('Armature', arm_armature)
ob_sister_body = bpy.data.objects.new('sister_body', me_plane)
ob_point_002 = bpy.data.objects.new('Point.002', light_point_002)
ob_point_001 = bpy.data.objects.new('Point.001', light_point_001)
ob_hairpin = bpy.data.objects.new('hairpin', me_mesh)
ob_point = bpy.data.objects.new('Point', light_point)
ob_hair = bpy.data.objects.new('hair', me_plane_002)
ob_headsphere = bpy.data.objects.new('headsphere', me_icosphere)
ob_head = bpy.data.objects.new('head', me_plane_001)

# ---- transforms, parenting, visibility, modifiers, constraints
ob_armature.location = (0.0, 0.0, -1.029)
ob_armature.show_in_front = True
ob_armature.lineart.crease_threshold = 0.0
ob_sister_body.parent = ob_armature
ob_sister_body.matrix_parent_inverse = Matrix(((1.0, 0.0, 0.0, 0.0), (0.0, 1.0, 0.0, 0.0), (0.0, 0.0, 1.0, 1.029), (0.0, 0.0, 0.0, 1.0)))
ob_sister_body.location = (0.0, 0.4755, 0.0)
ob_sister_body.rotation_euler = (1.571, -0.0, 0.0)
ob_sister_body.lineart.crease_threshold = 0.0
_vg = ob_sister_body.vertex_groups.new(name='pelvis')
_vg = ob_sister_body.vertex_groups.new(name='spine')
_vg = ob_sister_body.vertex_groups.new(name='chest')
_vg = ob_sister_body.vertex_groups.new(name='head')
_vg = ob_sister_body.vertex_groups.new(name='hips')
_vg = ob_sister_body.vertex_groups.new(name='pec.L')
for _i, _w in zip([2, 11, 15, 28, 36, 40, 77, 82, 91, 94, 98, 104, 106, 108, 109, 116, 120, 292, 293, 294, 295, 304, 307, 313, 314, 315, 327, 334, 351, 354], [0.006711, 0.006711, 0.006711, 0.006711, 0.006711, 0.006711, 0.006711, 0.006711, 0.006711, 0.006711, 0.006711, 0.006711, 0.006711, 0.006711, 0.006711, 0.006711, 0.006711, 0.006711, 0.006711, 0.006711, 0.006711, 0.006711, 0.006711, 0.006711, 0.006711, 0.006711, 0.006711, 0.006711, 0.006711, 0.006711]): _vg.add([_i], _w, 'REPLACE')
_vg = ob_sister_body.vertex_groups.new(name='bicep.L')
_vg.add([2, 11, 28, 36, 77, 82, 91, 98, 268, 269, 270, 271, 272, 273, 274, 275, 276, 277, 278, 279, 280, 281, 282, 283, 298, 299, 305, 319, 320, 321, 328, 330, 343, 346], 1.0, 'REPLACE')
_vg = ob_sister_body.vertex_groups.new(name='forecep.L')
_vg.add([12, 13, 16, 17, 37, 38, 41, 42, 78, 79, 83, 84, 86, 87, 90, 93, 196, 200, 204, 207, 208, 210, 215, 218, 284, 285, 286, 287, 288, 289, 290, 291], 1.0, 'REPLACE')
_vg = ob_sister_body.vertex_groups.new(name='hand.L')
_vg.add([18, 19, 43, 44, 80, 85, 89, 92, 95, 127, 128, 129, 130, 131, 132, 133, 134, 197, 198, 199, 201, 202, 203, 205, 206, 209, 211, 212, 213, 214, 216, 217, 219, 220, 221, 222, 223, 224, 225, 226, 227, 228, 229, 230, 231, 232, 233, 234, 235, 236, 237, 238, 239, 240, 241, 242, 243, 244, 245, 246, 247, 248, 249, 250, 251, 252, 253, 254, 255, 256, 257, 258, 259, 260, 261, 262, 263, 264, 265, 266, 267], 1.0, 'REPLACE')
_vg = ob_sister_body.vertex_groups.new(name='thigh.L')
for _i, _w in zip([5, 6, 7, 8, 31, 32, 33, 55, 56, 57, 58, 59, 64, 65, 66, 67, 72, 73, 74, 75, 97, 101, 102, 103, 112, 113, 114, 118, 119, 122, 124, 125, 147, 148, 149, 150, 163, 164, 167, 168, 179, 180, 183, 184], [0.04027, 0.04027, 0.04027, 0.04027, 0.04027, 0.04027, 0.04027, 1.0, 1.0, 1.0, 1.0, 0.04027, 0.04027, 0.04027, 0.04027, 0.04027, 0.04027, 0.04027, 0.04027, 0.04027, 0.04027, 0.04027, 0.04027, 0.04027, 0.04027, 0.04027, 0.04027, 0.04027, 0.04027, 0.04027, 0.04027, 0.04027, 1.0, 1.0, 1.0, 1.0, 1.0, 1.0, 1.0, 1.0, 1.0, 1.0, 1.0, 1.0]): _vg.add([_i], _w, 'REPLACE')
_vg = ob_sister_body.vertex_groups.new(name='shin.L')
_vg.add([24, 25, 49, 50, 51, 52, 53, 54, 157, 160, 161, 162, 173, 176, 177, 178, 192, 193, 194], 1.0, 'REPLACE')
_vg = ob_sister_body.vertex_groups.new(name='foot.L')
_vg.add([20, 21, 22, 23, 45, 46, 155, 156, 158, 171, 172, 174, 175, 185, 188, 189, 190, 191, 195], 1.0, 'REPLACE')
_vg = ob_sister_body.vertex_groups.new(name='toes.L')
_vg.add([47, 48, 151, 152, 153, 154, 159, 169, 170, 187], 1.0, 'REPLACE')
_vg = ob_sister_body.vertex_groups.new(name='pec.R')
_vg = ob_sister_body.vertex_groups.new(name='bicep.R')
_vg = ob_sister_body.vertex_groups.new(name='forecep.R')
_vg = ob_sister_body.vertex_groups.new(name='hand.R')
_vg = ob_sister_body.vertex_groups.new(name='thigh.R')
_vg = ob_sister_body.vertex_groups.new(name='shin.R')
_vg = ob_sister_body.vertex_groups.new(name='foot.R')
_vg = ob_sister_body.vertex_groups.new(name='toes.R')
_m = ob_sister_body.modifiers.new('Mirror', 'MIRROR')
_m = ob_sister_body.modifiers.new('Armature', 'ARMATURE')
_m.object = ob_armature
ob_point_002.location = (-0.00942, -5.678, -0.8969)
ob_point_002.lineart.crease_threshold = 0.0
ob_point_001.location = (6.057, -5.678, 6.922)
ob_point_001.lineart.crease_threshold = 0.0
ob_hairpin.location = (-0.9339, -0.7896, 3.944)
ob_hairpin.rotation_euler = (-0.7315, -0.3011, -0.7044)
ob_hairpin.scale = (0.15, 0.15, 0.15)
ob_hairpin.lineart.crease_threshold = 0.0
_m = ob_hairpin.modifiers.new('Solidify', 'SOLIDIFY')
_m.thickness = 0.329
_m.nonmanifold_thickness_mode = 'FIXED'
_m.nonmanifold_merge_threshold = 0.0003
ob_point.location = (-4.149, -5.678, 7.123)
ob_point.lineart.crease_threshold = 0.0
ob_hair.location = (-0.003513, 0.1581, 3.767)
ob_hair.scale = (0.9582, 1.061, 1.224)
ob_hair.lineart.crease_threshold = 0.0
_m = ob_hair.modifiers.new('Solidify', 'SOLIDIFY')
_m.thickness = 0.075
_m.thickness_clamp = 2.0
_m.offset = 1.0
_m.edge_crease_rim = 1.0
_m.nonmanifold_thickness_mode = 'FIXED'
_m.nonmanifold_merge_threshold = 0.0003
ob_headsphere.location = (-0.04001, -0.6662, 3.311)
ob_headsphere.scale = (1.259, 1.267, 1.331)
ob_headsphere.hide_viewport = True
ob_headsphere.display_type = 'WIRE'
ob_headsphere.lineart.crease_threshold = 0.0
ob_head.location = (0.003513, -0.1581, 2.801)
ob_head.rotation_euler = (1.571, -0.0, 0.0)
ob_head.scale = (0.9204, 0.1989, 0.9241)
ob_head.lineart.crease_threshold = 0.0
_m = ob_head.modifiers.new('Mirror', 'MIRROR')
_m.merge_threshold = 0.0696
_m = ob_head.modifiers.new('Subsurf', 'SUBSURF')
_m.uv_smooth = 'PRESERVE_CORNERS'
_m.quality = 2
_m.show_only_control_edges = False

# ---- collection membership
col_collection_1.objects.link(ob_armature)
col_collection_1.objects.link(ob_sister_body)
col_collection_1.objects.link(ob_point_002)
col_collection_1.objects.link(ob_point_001)
col_collection_1.objects.link(ob_hairpin)
col_collection_1.objects.link(ob_point)
col_collection_1.objects.link(ob_hair)
col_collection_1.objects.link(ob_headsphere)
col_collection_1.objects.link(ob_head)

# ---- scene / render settings (as saved in the file)
scene.frame_start = 1; scene.frame_end = 250; scene.frame_set(52)
scene.render.engine = 'BLENDER_EEVEE_NEXT'
scene.render.resolution_percentage = 50
scene.render.dither_intensity = 0.0
scene.cycles.use_denoising = False
scene.cycles.samples = 10
scene.cycles.sampling_pattern = 'TABULATED_SOBOL'
scene.cycles.light_sampling_threshold = 0.0
scene.cycles.use_adaptive_sampling = False
scene.cycles.use_light_tree = False
scene.cycles.blur_glossy = 0.0
scene.cycles.volume_bounces = 1
scene.cycles.pixel_filter_type = 'GAUSSIAN'
scene.cycles.sample_clamp_indirect = 0.0
scene.view_settings.view_transform = 'Standard'
bpy.context.view_layer.update()

# ---- added for rendering (the .blend has no active camera): camera
cam_auto = bpy.data.cameras.new('AutoCamera')
cam_auto.lens = 50.0
cam_auto.sensor_width = 36.0
cam_auto.clip_end = 1000.0
ob_auto_camera = bpy.data.objects.new('AutoCamera', cam_auto)
scene.collection.objects.link(ob_auto_camera)
ob_auto_camera.location = (13.5325, -16.4006, 10.1757)
ob_auto_camera.rotation_euler = (1.09748, -7.21219e-08, 0.694738)
scene.camera = ob_auto_camera
bpy.context.view_layer.update()
